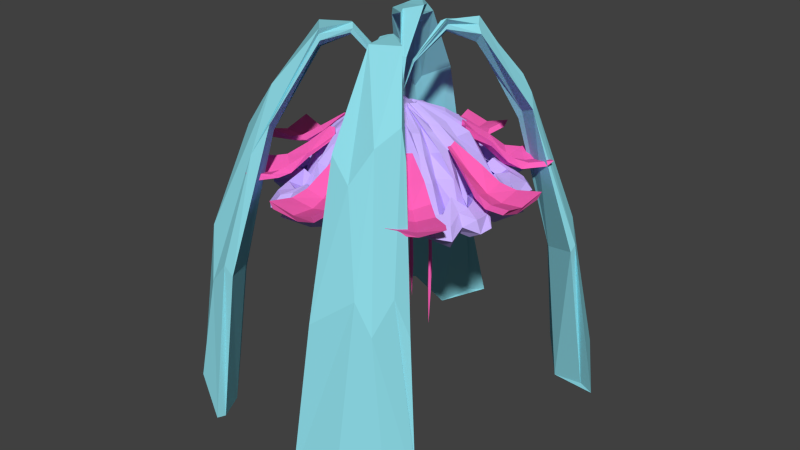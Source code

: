 # Source: doodadmushroomB.blend  (saved by Blender 2.72.0; exported with 4.5.12 LTS)
import bpy
from mathutils import Matrix  # noqa: F401  (used for matrix-valued properties, if any)

bpy.ops.wm.read_factory_settings(use_empty=True)
scene = bpy.context.scene
scene.name = 'Scene'

# ---- collections
col_collection_1 = bpy.data.collections.new('Collection 1'); scene.collection.children.link(col_collection_1)

# ---- materials (node trees are filled in below, after node groups)
mat_jellyfishmusha = bpy.data.materials.new('jellyfishMushA')
mat_jellyfishmusha.alpha_threshold = 0.0
mat_jellyfishmusha.use_transparent_shadow = False
mat_jellyfishmusha.diffuse_color = (0.2723, 0.7106, 0.8, 1.0)
mat_jellyfishmusha.roughness = 0.5
mat_jellyfishmusha.specular_intensity = 0.0
mat_jellyfishmushb = bpy.data.materials.new('jellyfishMushB')
mat_jellyfishmushb.alpha_threshold = 0.0
mat_jellyfishmushb.use_transparent_shadow = False
mat_jellyfishmushb.diffuse_color = (0.6023, 0.4677, 1.0, 1.0)
mat_jellyfishmushb.roughness = 0.5
mat_jellyfishmushb.specular_intensity = 0.0
mat_jellyfishmushc = bpy.data.materials.new('jellyfishMushC')
mat_jellyfishmushc.alpha_threshold = 0.0
mat_jellyfishmushc.use_transparent_shadow = False
mat_jellyfishmushc.diffuse_color = (1.0, 0.1246, 0.4837, 1.0)
mat_jellyfishmushc.roughness = 0.5
mat_jellyfishmushc.specular_intensity = 0.0

# ---- material node trees

# ---- world
world_world = bpy.data.worlds.new('World'); scene.world = world_world
world_world.color = (0.05088, 0.05088, 0.05088)
world_world.use_sun_shadow = False
world_world.sun_shadow_jitter_overblur = 0.0
world_world.cycles.sampling_method = 'MANUAL'
world_world.cycles.sample_map_resolution = 256

# ---- meshes
me_mesh_027 = bpy.data.meshes.new('Mesh.027')
me_mesh_027.from_pydata([(0.6885, 16.62, 1.786), (1.22, 15.81, 2.863), (1.586, 14.74, 3.471), (1.506, 13.66, 3.918), (-0.7346, 16.52, 1.9), (-0.961, 15.94, 3.016), (-1.34, 14.66, 3.613), (-1.517, 13.69, 4.026), (-1.576, 16.68, 0.9782), (-2.619, 15.77, 1.407), (-3.135, 14.76, 1.815), (-3.695, 13.58, 1.881), (0.3379, 17.29, 0.9255), (-1.617, 16.62, -0.3702), (-2.696, 15.67, -0.7905), (-3.323, 14.73, -0.9583), (-3.768, 13.51, -1.125), (-0.6334, 16.62, -1.389), (-1.179, 15.86, -2.349), (-1.402, 14.82, -2.878), (-1.592, 13.7, -3.587), (0.5643, 16.38, -1.222), (1.035, 15.93, -2.314), (1.378, 14.68, -2.964), (1.656, 13.6, -3.421), (1.557, 16.64, -0.2757), (2.53, 15.83, -0.7746), (3.1, 14.93, -1.008), (3.612, 13.68, -1.256), (1.723, 16.65, 0.8403), (2.665, 15.77, 1.344), (3.291, 14.83, 1.691), (3.859, 13.45, 1.651), (-0.1848, 17.35, 0.8372), (-0.5841, 17.17, 0.6605), (-0.6818, 17.32, -0.05493), (-0.2505, 17.25, -0.3889), (0.2357, 17.23, -0.3206), (0.7575, 17.24, 0.05524), (0.6967, 17.27, 0.5597), (4.326, 13.76, -0.8956), (3.796, 14.86, -0.6684), (3.23, 15.56, -0.5103), (2.21, 16.64, -0.4008), (0.855, 17.34, 0.009948), (3.795, 13.75, -2.115), (3.219, 14.84, -1.827), (2.772, 15.96, -1.476), (1.896, 16.65, -0.9358), (0.7146, 17.34, -0.1782), (-2.146, 13.7, -3.641), (-2.102, 14.96, -3.231), (-1.519, 15.63, -2.612), (-1.031, 16.56, -1.674), (-0.4579, 17.32, -0.5156), (-1.183, 13.64, -3.884), (-1.065, 14.82, -3.537), (-0.9587, 15.83, -2.84), (-0.6819, 16.53, -1.827), (-0.1834, 17.16, -0.3351), (-4.159, 13.51, 1.732), (-3.819, 15.05, 1.469), (-3.093, 15.8, 1.246), (-2.174, 16.47, 0.8731), (-0.5412, 17.38, 0.4833), (-3.926, 13.53, 2.536), (-3.502, 14.8, 2.247), (-2.898, 15.65, 1.831), (-1.955, 16.63, 1.364), (-0.5963, 17.28, 0.5194), (1.273, 13.5, 4.43), (1.195, 14.62, 4.25), (0.9642, 15.8, 3.399), (0.7056, 16.62, 2.491), (0.1327, 17.43, 1.001), (0.2557, 17.36, 0.8027), (2.244, 13.61, 4.182), (1.953, 14.98, 3.719), (1.663, 15.92, 3.212), (1.126, 16.63, 2.211), (1.37, 13.58, -3.929), (1.043, 14.82, -3.645), (0.9731, 15.84, -3.071), (0.6782, 16.51, -1.951), (0.2302, 17.11, -0.3508), (2.088, 13.73, -3.587), (1.814, 14.79, -3.294), (1.693, 15.87, -2.672), (1.14, 16.67, -1.699), (0.3364, 17.27, -0.38), (-4.332, 13.59, -0.9958), (-3.928, 14.8, -1.003), (-3.172, 15.88, -0.6755), (-2.238, 16.56, -0.3506), (-0.7554, 17.33, 0.06369), (-4.007, 13.64, -1.71), (-3.484, 14.87, -1.45), (-2.953, 15.76, -1.135), (-2.022, 16.63, -0.7359), (-0.6277, 17.07, -0.07207), (-1.265, 13.7, 4.743), (-1.09, 14.87, 4.141), (-0.9164, 15.87, 3.533), (-0.5879, 16.62, 2.336), (-0.2094, 17.27, 1.043), (-2.115, 13.48, 4.179), (-1.761, 14.95, 3.954), (-1.452, 15.7, 3.217), (-1.076, 16.61, 2.309), (-0.3232, 17.18, 1.0), (4.459, 13.53, 1.498), (3.947, 14.8, 1.236), (3.202, 15.9, 1.259), (2.127, 16.55, 0.9666), (0.6909, 17.25, 0.5279), (0.6997, 17.15, 0.6697), (4.005, 13.65, 2.365), (3.55, 14.79, 2.217), (2.859, 15.76, 1.918), (2.073, 16.54, 1.295), (0.5402, 17.29, 0.7678), (2.725, 13.57, 2.942), (2.425, 14.8, 2.581), (1.871, 15.77, 2.056), (1.273, 16.8, 1.354), (0.6299, 17.35, 0.6806), (3.572, 13.7, 2.849), (3.189, 14.92, 2.538), (2.666, 15.73, 2.041), (1.816, 16.58, 1.604), (0.5824, 17.21, 0.7952), (2.592, 13.55, 3.726), (2.335, 14.62, 3.231), (1.967, 15.72, 2.917), (1.361, 16.59, 2.01), (3.84, 13.62, 0.3821), (3.453, 14.82, 0.381), (2.594, 15.77, 0.3416), (1.751, 16.64, 0.3349), (0.6282, 17.39, 0.3955), (4.247, 13.48, -0.1768), (3.914, 14.74, -0.1323), (3.181, 15.78, -0.08789), (2.216, 16.62, 0.06531), (0.6222, 17.33, 0.2803), (4.431, 13.6, 0.9364), (3.909, 14.85, 1.066), (3.263, 15.9, 0.8099), (2.334, 16.49, 0.6732), (0.6883, 17.2, 0.4299), (2.649, 13.6, -2.616), (2.23, 14.88, -2.098), (1.731, 15.77, -1.648), (1.132, 16.57, -0.8632), (0.4987, 17.19, -0.2151), (2.438, 13.7, -3.156), (2.194, 14.89, -2.994), (1.902, 15.77, -2.337), (1.327, 16.54, -1.55), (0.4253, 17.14, -0.2815), (3.447, 13.6, -2.519), (2.863, 14.8, -2.274), (2.298, 15.73, -1.764), (1.696, 16.34, -1.068), (0.688, 17.23, -0.2761), (0.1193, 13.57, -3.495), (0.02056, 14.9, -3.071), (0.02322, 15.93, -2.535), (0.01429, 16.7, -1.369), (-0.04031, 17.16, -0.3943), (-0.5383, 13.67, -4.084), (-0.5021, 14.82, -3.639), (-0.522, 15.92, -2.984), (-0.3124, 16.61, -1.893), (-0.1597, 17.18, -0.378), (0.6004, 13.72, -3.969), (0.55, 14.91, -3.596), (0.397, 15.83, -2.94), (0.346, 16.55, -1.786), (0.2211, 17.27, -0.3855), (-2.833, 13.56, -2.139), (-2.326, 14.77, -2.003), (-1.944, 15.75, -1.491), (-1.172, 16.46, -0.6932), (-0.4552, 17.29, -0.1899), (-3.63, 13.72, -2.263), (-3.204, 14.77, -1.992), (-2.607, 15.77, -1.57), (-1.678, 16.51, -0.9145), (-0.5828, 17.16, -0.1009), (-2.67, 13.48, -3.028), (-2.375, 14.79, -2.782), (-1.905, 15.57, -2.306), (-1.35, 16.59, -1.435), (-0.4112, 17.29, -0.2401), (-3.812, 13.6, 0.3077), (-3.236, 14.98, 0.3964), (-2.579, 15.92, 0.2175), (-1.676, 16.59, 0.283), (-0.6187, 17.24, 0.3528), (-4.316, 13.57, 1.115), (-3.921, 14.64, 0.9902), (-3.141, 15.81, 0.735), (-2.07, 16.68, 0.6822), (-0.5415, 17.31, 0.3674), (-4.246, 13.71, -0.2551), (-3.96, 14.77, -0.2562), (-3.078, 15.85, -0.2891), (-2.256, 16.63, -0.05166), (-0.6471, 17.21, 0.3164), (-2.521, 13.73, 3.01), (-2.229, 14.74, 2.572), (-1.708, 15.71, 2.212), (-1.063, 16.52, 1.385), (-0.3988, 17.25, 0.9198), (-2.563, 13.71, 3.945), (-2.313, 14.64, 3.379), (-1.735, 15.9, 2.943), (-1.274, 16.76, 2.13), (-0.4801, 17.2, 0.9373), (-3.462, 13.58, 2.945), (-2.906, 14.77, 2.768), (-2.419, 15.75, 2.225), (-1.579, 16.53, 1.668), (-0.5408, 17.31, 0.6133), (0.04194, 13.62, 4.014), (-0.05494, 14.91, 3.741), (-0.03596, 15.77, 2.833), (0.01568, 16.82, 1.825), (-0.03322, 17.31, 0.9755), (0.4529, 13.7, 4.623), (0.7283, 14.74, 4.103), (0.4555, 15.81, 3.433), (0.3368, 16.62, 2.511), (0.05854, 17.26, 0.9262), (-0.6459, 13.69, 4.786), (-0.6125, 14.88, 4.306), (-0.5241, 15.83, 3.397), (-0.286, 16.48, 2.439), (-0.03511, 17.28, 0.9452), (1.813, 13.31, 4.197), (-1.467, 13.11, 4.371), (-3.932, 13.17, 2.01), (-4.071, 13.19, -1.303), (-1.807, 13.25, -3.76), (1.567, 13.21, -3.757), (3.922, 13.28, -1.346), (4.008, 13.21, 1.858), (4.594, 13.15, -0.9497), (4.02, 13.17, -2.263), (-2.44, 13.22, -3.741), (-1.322, 13.25, -4.33), (-4.541, 13.25, 1.62), (-4.093, 13.16, 2.55), (1.283, 13.25, 5.127), (2.45, 13.03, 4.353), (1.298, 13.29, -4.319), (2.198, 13.14, -3.934), (-4.607, 13.31, -1.147), (-4.224, 13.11, -1.768), (-1.353, 13.22, 4.94), (-2.295, 13.29, 4.674), (4.763, 13.09, 1.44), (4.406, 12.99, 2.549), (2.953, 13.09, 3.061), (3.694, 13.09, 3.074), (2.872, 13.15, 3.809), (4.03, 13.14, 0.4168), (4.595, 13.12, -0.381), (4.58, 13.34, 0.863), (2.669, 13.17, -2.758), (2.775, 13.26, -3.414), (3.584, 13.15, -2.657), (0.05504, 13.17, -3.749), (-0.7044, 13.27, -4.459), (0.6372, 13.2, -4.314), (-2.989, 13.17, -2.39), (-3.884, 13.16, -2.289), (-2.961, 13.18, -3.443), (-3.99, 13.2, 0.3479), (-4.601, 13.1, 0.9605), (-4.609, 13.17, -0.4409), (-2.72, 13.05, 3.15), (-2.636, 13.24, 4.112), (-3.56, 13.17, 3.05), (-0.02164, 13.2, 4.145), (0.5677, 13.15, 4.86), (-0.6884, 13.17, 4.891), (1.718, 12.85, 4.226), (-1.512, 12.87, 4.22), (-3.873, 12.84, 1.983), (-3.897, 12.88, -1.403), (-1.712, 12.82, -3.64), (1.562, 12.97, -3.639), (3.716, 12.93, -1.329), (3.985, 12.77, 1.854), (4.436, 12.81, -0.9612), (3.917, 12.81, -2.204), (-2.333, 12.92, -3.812), (-1.247, 12.76, -4.103), (-4.453, 12.69, 1.684), (-4.123, 12.86, 2.582), (1.341, 12.84, 4.797), (2.535, 12.83, 4.441), (1.312, 12.79, -4.194), (2.189, 12.75, -3.886), (-4.536, 12.95, -1.072), (-4.274, 12.86, -1.787), (-1.265, 12.9, 4.926), (-2.265, 12.83, 4.585), (4.526, 12.84, 1.591), (4.265, 12.84, 2.457), (2.852, 12.82, 2.953), (3.613, 12.82, 3.02), (2.745, 12.94, 3.883), (4.087, 12.95, 0.4586), (4.388, 12.69, -0.2328), (4.527, 12.83, 0.9601), (2.876, 12.74, -2.565), (2.812, 12.71, -3.49), (3.531, 12.8, -2.608), (0.02621, 12.87, -3.696), (-0.6256, 12.84, -4.222), (0.7894, 12.96, -4.182), (-2.798, 12.83, -2.348), (-3.677, 12.92, -2.232), (-2.845, 12.82, -3.278), (-3.795, 12.97, 0.413), (-4.485, 12.91, 0.9135), (-4.514, 12.86, -0.2641), (-2.799, 12.89, 3.152), (-2.583, 12.73, 3.976), (-3.516, 12.97, 3.029), (0.04929, 12.8, 4.2), (0.6608, 12.82, 4.848), (-0.5805, 12.74, 4.749), (1.849, 13.1, 4.624), (-1.699, 13.25, 4.853), (-4.339, 13.24, 2.18), (-4.432, 13.28, -1.498), (-1.914, 13.2, -4.039), (1.698, 13.27, -4.139), (4.215, 13.08, -1.451), (4.311, 13.2, 1.987), (5.054, 13.02, -0.9724), (4.35, 13.23, -2.394), (-2.586, 12.95, -4.263), (-1.461, 12.98, -4.753), (-4.903, 13.0, 1.878), (-4.561, 12.97, 3.024), (1.505, 12.98, 5.261), (2.637, 13.08, 4.817), (1.434, 13.04, -4.756), (2.3, 12.91, -4.407), (-5.136, 13.08, -1.245), (-4.649, 13.1, -2.168), (-1.501, 12.82, 5.306), (-2.328, 12.98, 4.939), (5.033, 13.0, 1.769), (4.608, 12.84, 2.801), (3.262, 13.24, 3.402), (4.19, 13.07, 3.207), (3.219, 13.02, 4.254), (4.42, 13.1, 0.3713), (4.878, 13.22, -0.2708), (5.109, 13.06, 1.035), (3.058, 13.38, -2.98), (2.971, 12.95, -3.901), (3.806, 12.95, -2.881), (-0.0361, 13.14, -4.083), (-0.7768, 13.09, -4.8), (0.7802, 13.11, -4.783), (-3.13, 13.29, -2.71), (-4.243, 13.06, -2.606), (-3.261, 13.18, -3.701), (-4.385, 13.21, 0.4026), (-5.153, 13.09, 1.122), (-5.013, 12.94, -0.3219), (-3.03, 13.23, 3.475), (-2.881, 13.01, 4.582), (-3.937, 12.9, 3.374), (-0.1464, 13.31, 4.602), (0.6962, 13.02, 5.297), (-0.8243, 12.98, 5.308), (1.639, 13.68, 4.169), (-1.64, 13.71, 4.29), (-3.961, 13.71, 1.986), (-3.924, 13.67, -1.366), (-1.718, 13.68, -3.685), (1.619, 13.77, -3.581), (3.848, 13.81, -1.37), (4.068, 13.72, 1.866), (4.614, 13.55, -0.833), (3.96, 13.54, -2.256), (-2.367, 13.59, -3.834), (-1.255, 13.62, -4.257), (-4.423, 13.55, 1.694), (-4.202, 13.49, 2.707), (1.317, 13.55, 4.743), (2.41, 13.5, 4.369), (1.276, 13.59, -4.361), (2.105, 13.52, -3.864), (-4.495, 13.43, -0.9217), (-4.201, 13.5, -1.938), (-1.384, 13.59, 4.959), (-2.136, 13.43, 4.643), (4.692, 13.43, 1.756), (4.209, 13.54, 2.483), (2.85, 13.7, 3.209), (3.717, 13.52, 3.016), (2.941, 13.57, 3.975), (4.083, 13.74, 0.3283), (4.71, 13.38, -0.233), (4.589, 13.56, 0.9643), (2.815, 13.81, -2.671), (2.786, 13.64, -3.57), (3.607, 13.55, -2.679), (0.02614, 13.76, -3.842), (-0.7489, 13.6, -4.467), (0.6111, 13.58, -4.367), (-2.79, 13.73, -2.371), (-3.758, 13.64, -2.404), (-2.928, 13.7, -3.36), (-3.989, 13.83, 0.2693), (-4.654, 13.56, 1.126), (-4.578, 13.56, -0.3966), (-2.679, 13.69, 3.29), (-2.763, 13.47, 4.008), (-3.614, 13.56, 3.11), (0.06238, 13.86, 4.304), (0.7376, 13.45, 4.98), (-0.5973, 13.46, 4.787), (1.942, 14.04, 4.657), (-1.744, 14.15, 4.685), (-4.479, 14.14, 2.156), (-4.413, 13.99, -1.472), (-1.92, 14.17, -4.074), (1.866, 14.29, -4.037), (4.159, 14.17, -1.635), (4.407, 14.41, 2.025), (5.034, 14.01, -0.9912), (4.416, 13.98, -2.544), (-2.589, 13.82, -4.275), (-1.433, 14.08, -4.769), (-5.208, 13.94, 1.991), (-4.644, 14.14, 2.89), (1.546, 13.9, 5.373), (2.798, 13.91, 4.769), (1.448, 13.91, -4.834), (2.462, 14.01, -4.409), (-4.997, 14.08, -1.118), (-4.931, 13.87, -2.094), (-1.519, 13.98, 5.418), (-2.234, 13.88, 5.021), (5.131, 13.98, 1.74), (4.654, 13.95, 2.892), (3.265, 14.13, 3.338), (4.137, 13.96, 3.43), (3.242, 13.88, 4.211), (4.484, 14.07, 0.3721), (5.121, 14.06, -0.3601), (4.941, 14.0, 1.131), (3.071, 14.2, -2.994), (3.09, 13.93, -4.025), (3.956, 13.88, -2.926), (-0.067, 14.15, -4.175), (-0.7082, 13.99, -4.815), (0.5758, 13.94, -4.81), (-3.085, 14.17, -2.779), (-4.189, 14.02, -2.781), (-3.313, 13.89, -3.662), (-4.436, 14.22, 0.3149), (-5.087, 13.92, 1.126), (-5.213, 13.85, -0.3838), (-3.098, 14.11, 3.504), (-3.007, 13.89, 4.648), (-4.079, 13.76, 3.306), (-0.1375, 14.25, 4.856), (0.8704, 13.92, 5.289), (-0.8414, 13.88, 5.448), (2.1, 13.78, 5.101), (-2.064, 13.83, 5.312), (-5.062, 13.77, 2.524), (-4.985, 13.74, -1.793), (-2.188, 13.77, -4.602), (1.936, 13.75, -4.665), (4.893, 13.83, -1.842), (5.019, 13.87, 2.236), (5.755, 13.55, -1.204), (5.029, 13.5, -3.031), (-3.024, 13.5, -4.801), (-1.727, 13.63, -5.545), (-5.644, 13.67, 2.201), (-5.12, 13.57, 3.134), (1.578, 13.59, 6.037), (3.006, 13.68, 5.39), (1.722, 13.62, -5.409), (2.855, 13.58, -5.044), (-5.78, 13.51, -1.373), (-5.229, 13.47, -2.452), (-1.76, 13.54, 6.114), (-2.629, 13.64, 5.569), (5.803, 13.68, 1.966), (5.234, 13.59, 3.091), (3.664, 13.83, 3.994), (4.756, 13.63, 3.635), (3.521, 13.68, 4.74), (5.203, 14.04, 0.3204), (5.664, 13.66, -0.3612), (5.723, 13.6, 1.075), (3.304, 13.96, -3.416), (3.519, 13.61, -4.526), (4.603, 13.54, -3.405), (-0.06508, 13.92, -4.764), (-0.8472, 13.74, -5.263), (0.7181, 13.67, -5.466), (-3.656, 13.84, -3.061), (-4.622, 13.62, -3.006), (-3.594, 13.56, -4.237), (-4.904, 13.76, 0.4565), (-5.697, 13.66, 1.205), (-5.683, 13.56, -0.374), (-3.404, 13.76, 3.9), (-3.208, 13.57, 5.159), (-4.619, 13.55, 3.967), (0.03402, 13.93, 5.367), (0.812, 13.71, 6.014), (-0.7873, 13.4, 5.932), (2.264, 13.36, 5.469), (-2.023, 13.28, 5.521), (-5.208, 13.27, 2.497), (-5.286, 13.4, -1.735), (-2.172, 13.32, -5.041), (2.156, 13.46, -4.985), (5.207, 13.24, -2.01), (5.354, 13.35, 2.401), (6.143, 12.99, -1.206), (5.372, 13.18, -3.042), (-3.021, 13.1, -5.197), (-1.784, 13.17, -5.805), (-6.003, 13.04, 2.184), (-5.341, 13.21, 3.334), (1.81, 13.25, 6.318), (3.15, 13.22, 5.624), (1.751, 13.14, -5.884), (3.017, 13.14, -5.27), (-6.085, 13.3, -1.448), (-5.672, 12.98, -2.543), (-1.774, 13.12, 6.425), (-2.806, 13.13, 6.051), (6.021, 13.05, 1.944), (5.522, 13.07, 3.337), (3.834, 13.35, 3.995), (4.996, 13.24, 3.845), (3.822, 13.14, 5.21), (5.234, 13.44, 0.2644), (6.042, 13.13, -0.5933), (6.169, 13.16, 1.348), (3.572, 13.47, -3.771), (3.609, 13.07, -4.875), (4.699, 13.11, -3.715), (-0.06177, 13.48, -5.136), (-0.8945, 13.17, -5.963), (0.8712, 13.08, -5.719), (-3.839, 13.17, -3.282), (-5.031, 13.19, -3.262), (-3.705, 12.98, -4.739), (-5.22, 13.24, 0.3188), (-6.216, 13.17, 1.231), (-6.144, 13.09, -0.6756), (-3.598, 13.36, 4.13), (-3.408, 13.09, 5.501), (-4.688, 13.16, 4.001), (-0.009264, 13.45, 5.601), (0.8985, 13.13, 6.333), (-0.8996, 13.17, 6.408), (1.899, 12.97, 4.802), (-1.904, 12.98, 4.943), (-4.555, 12.85, 2.27), (-4.649, 12.78, -1.533), (-1.955, 12.76, -4.333), (1.851, 12.78, -4.348), (4.457, 12.79, -1.646), (4.627, 12.86, 2.128), (5.316, 12.73, -1.019), (4.691, 12.69, -2.787), (-2.74, 12.58, -4.523), (-1.504, 12.6, -4.963), (-5.195, 12.69, 1.877), (-4.722, 12.61, 3.138), (1.579, 12.59, 5.612), (2.803, 12.64, 5.068), (1.516, 12.61, -5.074), (2.593, 12.43, -4.585), (-5.43, 12.81, -1.349), (-5.029, 12.61, -2.289), (-1.612, 12.56, 5.58), (-2.423, 12.67, 5.306), (5.333, 12.64, 1.824), (5.011, 12.4, 2.791), (3.255, 12.89, 3.449), (4.362, 12.85, 3.44), (3.483, 12.66, 4.466), (4.602, 12.78, 0.4232), (5.226, 12.53, -0.2572), (5.405, 12.76, 0.9749), (3.17, 12.87, -3.164), (3.076, 12.64, -4.122), (4.127, 12.55, -3.177), (-0.06395, 12.93, -4.533), (-0.8854, 12.76, -4.974), (0.7793, 12.58, -5.042), (-3.348, 12.8, -2.828), (-4.614, 12.63, -2.693), (-3.308, 12.63, -3.917), (-4.528, 12.83, 0.3383), (-5.26, 12.59, 1.173), (-5.316, 12.47, -0.6459), (-3.133, 12.84, 3.674), (-3.114, 12.62, 4.712), (-4.313, 12.61, 3.646), (0.0508, 12.7, 5.028), (0.7113, 12.69, 5.591), (-0.7612, 12.62, 5.607), (1.669, 12.74, 4.147), (-1.428, 12.72, 3.999), (-3.701, 12.7, 1.687), (-3.913, 12.75, -1.398), (-1.591, 12.74, -3.419), (1.514, 12.8, -3.498), (3.591, 12.63, -1.474), (3.776, 12.71, 1.554), (4.276, 12.74, -0.7559), (3.707, 12.53, -2.128), (-2.255, 12.76, -3.549), (-1.339, 12.79, -3.951), (-4.348, 12.54, 1.712), (-3.899, 12.74, 2.526), (1.387, 12.62, 4.572), (2.302, 12.7, 4.207), (1.237, 12.49, -3.955), (2.023, 12.78, -3.742), (-4.344, 12.65, -0.9488), (-4.059, 12.76, -1.773), (-1.274, 12.56, 4.652), (-2.087, 12.71, 4.256), (4.352, 12.7, 1.537), (4.02, 12.74, 2.464), (2.84, 12.75, 3.006), (3.669, 12.77, 2.742), (2.689, 12.89, 3.812), (3.85, 12.71, 0.3977), (4.296, 12.64, -0.08347), (4.271, 12.79, 0.9719), (2.578, 12.81, -2.463), (2.589, 12.74, -3.436), (3.409, 12.79, -2.543), (0.07932, 12.74, -3.515), (-0.6407, 12.66, -3.921), (0.5374, 12.8, -4.045), (-2.826, 12.63, -2.272), (-3.581, 12.74, -2.214), (-2.737, 12.68, -3.23), (-3.644, 12.76, 0.4076), (-4.29, 12.71, 0.9179), (-4.348, 12.69, -0.3568), (-2.535, 12.86, 2.89), (-2.574, 12.72, 3.737), (-3.505, 12.88, 2.865), (0.09145, 12.78, 4.049), (0.5934, 12.89, 4.627), (-0.5713, 12.71, 4.561), (0.4406, 12.04, 1.35), (-0.2661, 12.02, 1.083), (-0.8518, 11.87, 0.6319), (-0.8968, 11.82, 0.006645), (-0.4155, 11.89, -0.5102), (0.4833, 12.04, -0.5515), (0.7499, 12.1, -0.1244), (0.9892, 11.9, 0.5815), (1.123, 11.83, 0.09975), (0.8871, 11.88, -0.3209), (-0.523, 11.96, -0.6496), (-0.193, 11.92, -0.6295), (-1.001, 12.0, 0.6007), (-1.009, 11.93, 0.7441), (0.2148, 11.92, 1.436), (0.5591, 11.89, 1.241), (0.3391, 11.99, -0.7314), (0.6348, 12.01, -0.5685), (-0.9459, 12.01, -0.1558), (-1.019, 12.08, -0.1393), (-0.2737, 11.92, 1.339), (-0.475, 11.87, 1.258), (0.8191, 11.77, 0.5365), (1.02, 12.09, 0.7099), (0.7292, 11.85, 1.005), (0.7706, 11.8, 1.012), (0.4794, 11.72, 1.16), (0.7845, 11.91, 0.2167), (1.14, 11.88, 0.1796), (1.125, 11.89, 0.4819), (0.5903, 11.89, -0.3799), (0.6893, 11.9, -0.6816), (0.9216, 11.81, -0.3222), (0.007892, 11.9, -0.5997), (-0.1324, 11.9, -0.6886), (0.08883, 11.86, -0.7279), (-0.5596, 11.9, -0.304), (-0.8506, 11.92, -0.2994), (-0.6519, 11.78, -0.3748), (-0.8918, 11.84, 0.2972), (-1.02, 11.9, 0.4579), (-0.9749, 11.73, 0.09516), (-0.582, 11.93, 0.9037), (-0.6781, 11.89, 1.144), (-0.7777, 12.05, 0.9053), (-0.05755, 12.08, 1.218), (0.08297, 11.92, 1.353), (-0.06601, 11.91, 1.315), (-0.08694, 17.37, 0.2665), (-0.5624, 19.03, 0.8442), (-0.5603, 19.0, 0.7879), (-0.3867, 19.27, 0.7128), (-0.5296, 19.32, 0.5781), (-0.4076, 19.32, 0.791), (-0.7627, 19.25, 0.4405), (-0.6216, 19.15, 0.6014), (-0.605, 18.99, 0.8205), (-1.436, 20.57, 1.821), (-1.291, 20.71, 2.088), (-1.212, 20.9, 2.008), (-1.397, 21.11, 1.806), (-1.569, 21.08, 1.666), (-1.826, 20.95, 1.385), (-2.002, 20.75, 1.369), (-1.746, 20.56, 1.647), (-2.493, 20.03, 2.936), (-1.937, 20.52, 3.369), (-1.995, 20.81, 3.367), (-1.929, 21.09, 3.402), (-2.932, 21.05, 2.34), (-3.022, 20.68, 2.587), (-3.095, 20.44, 2.245), (-2.333, 20.08, 2.902), (-3.568, 16.35, 4.872), (-3.073, 16.95, 5.592), (-3.715, 15.55, 6.229), (-3.724, 18.49, 4.697), (-5.335, 16.19, 4.772), (-5.488, 17.09, 3.619), (-5.427, 16.69, 3.462), (-4.436, 16.18, 4.049), (-5.018, 9.282, 5.848), (-4.05, 9.704, 7.555), (-4.595, 10.1, 7.53), (-5.548, 8.877, 7.501), (-6.215, 11.37, 6.61), (-7.538, 10.17, 4.996), (-7.045, 9.723, 4.725), (-5.339, 8.878, 5.531), (-5.239, 1.873, 6.881), (-4.306, 2.139, 8.477), (-4.428, 2.195, 8.913), (-5.895, 3.844, 8.361), (-7.562, 2.53, 6.93), (-8.679, 2.398, 5.0), (-8.056, 2.285, 5.043), (-6.095, 3.245, 5.751), (-7.174, 14.52, 1.68), (-5.985, 14.31, 1.459), (-5.304, 14.55, 1.315), (-4.316, 15.2, 1.046), (-7.205, 14.13, 0.5021), (-5.886, 14.0, 0.4771), (-5.125, 14.22, 0.5329), (-4.235, 14.95, 0.5379), (-7.185, 14.51, -0.8735), (-5.883, 14.34, -0.5017), (-5.114, 14.57, -0.395), (-4.228, 15.2, -0.1346), (-2.948, 15.92, 0.5179), (-3.082, 16.08, 0.09667), (-3.04, 16.09, 0.7173), (-7.036, 14.13, 1.805), (-5.728, 14.16, 1.422), (-5.04, 14.34, 1.353), (-4.138, 15.0, 1.054), (-6.764, 13.89, 0.5818), (-5.692, 13.94, 0.6228), (-4.863, 14.0, 0.456), (-4.156, 14.73, 0.492), (-7.117, 14.08, -0.7655), (-5.828, 13.97, -0.5038), (-5.214, 14.26, -0.3802), (-4.15, 14.93, -0.2204), (-2.95, 15.85, 0.4689), (-2.949, 16.02, 0.1205), (-2.978, 16.1, 0.698), (7.266, 14.5, 1.699), (6.137, 14.31, 1.425), (5.402, 14.53, 1.324), (4.426, 15.23, 1.114), (7.151, 14.16, 0.5213), (6.088, 14.07, 0.5661), (5.267, 14.26, 0.5023), (4.299, 14.94, 0.4646), (7.269, 14.47, -0.8234), (6.128, 14.31, -0.5584), (5.316, 14.51, -0.3988), (4.443, 15.18, -0.199), (3.152, 15.97, 0.4525), (3.141, 16.1, 0.1598), (3.169, 16.02, 0.7293), (7.014, 14.22, 1.763), (5.878, 14.05, 1.484), (5.176, 14.31, 1.298), (4.353, 15.03, 1.057), (6.974, 13.84, 0.6272), (5.904, 13.84, 0.5551), (5.093, 14.0, 0.5575), (4.207, 14.77, 0.484), (7.156, 14.11, -0.6829), (5.972, 14.0, -0.5008), (5.202, 14.29, -0.3243), (4.347, 14.99, -0.1944), (3.076, 15.87, 0.3787), (3.138, 16.04, 0.1128), (3.199, 15.94, 0.6614), (1.229, 14.49, -6.875), (0.9292, 14.3, -5.744), (0.8795, 14.52, -5.074), (0.6634, 15.29, -4.047), (0.04313, 14.14, -6.753), (0.1476, 14.11, -5.733), (0.02994, 14.24, -4.876), (-0.03477, 14.99, -3.868), (-1.31, 14.44, -6.882), (-1.03, 14.31, -5.727), (-0.8655, 14.49, -4.903), (-0.6754, 15.19, -4.083), (-0.02303, 16.0, -2.81), (-0.3107, 16.11, -2.745), (0.2702, 16.01, -2.802), (1.276, 14.23, -6.535), (0.9989, 14.02, -5.414), (0.8105, 14.31, -4.791), (0.5725, 15.06, -4.008), (0.1709, 13.83, -6.561), (0.0743, 13.9, -5.554), (0.1188, 13.94, -4.699), (0.02404, 14.82, -3.801), (-1.111, 14.06, -6.737), (-0.9643, 13.97, -5.538), (-0.736, 14.28, -4.788), (-0.6434, 15.01, -3.954), (-0.1294, 15.88, -2.673), (-0.3617, 16.05, -2.727), (0.1775, 15.8, -2.867), (1.227, 14.5, 7.509), (0.954, 14.31, 6.384), (0.8523, 14.53, 5.52), (0.6426, 15.23, 4.644), (0.0498, 14.16, 7.409), (0.0946, 14.07, 6.259), (0.03084, 14.26, 5.511), (-0.006846, 14.94, 4.623), (-1.295, 14.47, 7.506), (-1.03, 14.31, 6.393), (-0.8702, 14.51, 5.605), (-0.6704, 15.18, 4.626), (-0.01898, 15.97, 3.296), (-0.3117, 16.1, 3.394), (0.2579, 16.06, 3.366), (1.291, 14.22, 7.434), (1.013, 14.05, 6.268), (0.827, 14.31, 5.408), (0.5853, 15.03, 4.505), (0.1557, 13.84, 7.261), (0.08365, 13.84, 6.066), (0.08602, 14.0, 5.343), (0.01254, 14.77, 4.483), (-1.154, 14.11, 7.456), (-0.9723, 14.0, 6.304), (-0.7958, 14.29, 5.492), (-0.6658, 14.99, 4.595), (-0.09274, 15.87, 3.343), (-0.3587, 16.04, 3.424), (0.1899, 16.1, 3.327), (6.023, 14.5, 4.486), (5.035, 14.31, 3.884), (4.352, 14.53, 3.344), (3.584, 15.23, 2.874), (5.12, 14.16, 5.248), (4.339, 14.07, 4.403), (3.765, 14.26, 3.919), (3.11, 14.94, 3.318), (4.237, 14.47, 6.267), (3.638, 14.31, 5.293), (3.194, 14.51, 4.623), (2.643, 15.18, 3.789), (2.163, 15.97, 2.388), (2.026, 16.1, 2.665), (2.408, 15.99, 2.242), (6.016, 14.22, 4.388), (4.994, 14.05, 3.76), (4.255, 14.31, 3.283), (3.446, 15.03, 2.816), (5.091, 13.84, 5.069), (4.194, 13.84, 4.274), (3.685, 14.0, 3.762), (3.024, 14.77, 3.205), (4.301, 14.11, 6.132), (3.616, 14.0, 5.189), (3.166, 14.29, 4.49), (2.624, 14.99, 3.764), (2.144, 15.87, 2.473), (2.013, 16.04, 2.719), (2.332, 15.75, 2.262), (-4.248, 14.47, -5.376), (-3.651, 14.3, -4.477), (-3.162, 14.52, -3.877), (-2.691, 15.26, -2.967), (-4.978, 14.17, -4.453), (-4.297, 14.04, -3.854), (-3.698, 14.23, -3.187), (-2.98, 14.99, -2.491), (-6.065, 14.48, -3.677), (-5.029, 14.3, -3.126), (-4.411, 14.56, -2.681), (-3.626, 15.18, -2.134), (-2.245, 16.02, -1.709), (-2.45, 16.1, -1.462), (-2.031, 16.04, -1.861), (-4.023, 14.17, -5.311), (-3.446, 14.11, -4.3), (-3.035, 14.34, -3.729), (-2.699, 15.03, -2.959), (-4.854, 13.81, -4.549), (-4.134, 13.92, -3.737), (-3.622, 13.98, -3.197), (-2.914, 14.75, -2.418), (-5.861, 14.09, -3.686), (-4.96, 13.98, -3.01), (-4.236, 14.26, -2.575), (-3.554, 14.96, -2.058), (-2.191, 15.86, -1.602), (-2.504, 16.02, -1.43), (-2.14, 15.63, -1.867), (5.855, 14.49, -4.004), (4.844, 14.3, -3.416), (4.334, 14.52, -2.977), (3.456, 15.29, -2.404), (4.93, 14.14, -4.756), (4.283, 14.11, -3.961), (3.594, 14.24, -3.438), (2.836, 14.99, -2.771), (4.065, 14.44, -5.804), (3.446, 14.31, -4.79), (2.98, 14.49, -4.09), (2.535, 15.19, -3.376), (2.096, 16.0, -2.015), (1.846, 16.11, -2.172), (2.297, 16.01, -1.802), (5.649, 14.23, -3.73), (4.659, 14.02, -3.133), (4.086, 14.31, -2.826), (3.364, 15.06, -2.441), (4.885, 13.83, -4.53), (4.105, 13.9, -3.886), (3.532, 13.94, -3.25), (2.83, 14.82, -2.682), (4.103, 14.06, -5.56), (3.359, 13.97, -4.609), (2.99, 14.28, -3.918), (2.466, 15.01, -3.262), (1.924, 15.88, -1.993), (1.797, 16.05, -2.195), (2.277, 15.48, -1.913), (-4.03, 14.6, 6.298), (-3.47, 14.32, 5.292), (-3.148, 14.57, 4.716), (-2.5, 15.17, 3.879), (-4.971, 14.07, 5.537), (-4.156, 14.03, 4.634), (-3.463, 14.23, 4.07), (-2.876, 14.91, 3.361), (-6.049, 14.5, 4.537), (-4.792, 14.4, 3.756), (-4.261, 14.51, 3.415), (-3.3, 15.24, 2.984), (-2.01, 15.79, 2.549), (-2.489, 16.05, 2.334), (-1.9, 15.76, 2.687), (-3.964, 14.17, 6.335), (-3.254, 14.12, 5.015), (-2.913, 14.3, 4.533), (-2.46, 14.99, 3.768), (-4.7, 13.99, 5.233), (-3.885, 13.94, 4.582), (-3.526, 13.99, 3.869), (-2.853, 14.79, 3.306), (-5.897, 14.04, 4.546), (-4.747, 13.95, 3.894), (-4.32, 14.28, 3.56), (-3.319, 14.96, 2.813), (-2.061, 15.86, 2.418), (-2.234, 16.03, 2.247), (-1.877, 15.71, 2.684), (-0.02213, 17.39, 0.1519), (0.4337, 19.09, -0.286), (0.4919, 19.13, -0.1996), (0.4795, 19.16, -0.1861), (0.3886, 19.21, -0.2371), (0.3318, 19.21, -0.2894), (0.2736, 19.16, -0.3758), (0.286, 19.13, -0.3893), (0.3769, 19.09, -0.3383), (1.269, 20.52, -1.326), (1.653, 20.7, -1.04), (1.684, 20.92, -1.089), (1.853, 21.23, -0.882), (1.18, 20.97, -1.658), (0.975, 20.86, -1.492), (1.056, 20.78, -1.685), (1.578, 20.64, -1.308), (2.511, 20.02, -2.143), (2.99, 20.55, -1.845), (2.732, 20.92, -1.972), (2.559, 21.21, -2.262), (2.044, 20.82, -2.905), (1.526, 20.62, -3.149), (1.542, 20.24, -3.257), (2.292, 20.0, -2.472), (3.838, 16.45, -4.142), (5.004, 17.04, -3.274), (4.691, 16.54, -3.892), (4.274, 17.45, -4.229), (3.737, 18.24, -4.227), (2.962, 17.34, -5.131), (2.938, 16.74, -5.183), (3.552, 15.94, -4.312), (5.116, 9.204, -5.246), (6.884, 9.796, -4.425), (6.902, 10.07, -4.778), (6.231, 11.11, -5.477), (5.642, 9.342, -6.916), (3.803, 10.02, -7.6), (3.902, 9.632, -7.133), (4.719, 8.994, -5.8), (6.061, 1.888, -5.202), (7.811, 2.105, -4.902), (8.612, 2.232, -4.571), (7.374, 4.066, -6.245), (6.009, 2.283, -7.837), (4.197, 2.291, -8.632), (3.921, 2.456, -8.346), (4.92, 3.359, -6.369), (-1.971, 5.644, 0.02052), (-1.866, 11.91, 0.03564), (-2.071, 7.693, 0.0135), (-2.039, 9.851, 0.01271), (-1.961, 9.866, -0.04181), (-1.977, 7.791, -0.06125), (-1.912, 9.816, 0.02126), (-1.889, 7.651, 0.01364), (-1.976, 9.736, 0.07637), (-1.998, 7.672, 0.1192), (2.041, 6.205, 0.47), (1.934, 12.24, 0.4702), (2.152, 8.185, 0.4612), (2.102, 10.31, 0.4658), (2.043, 10.21, 0.4183), (2.072, 8.263, 0.378), (1.992, 10.2, 0.4703), (1.967, 8.313, 0.4734), (2.041, 10.17, 0.5232), (2.059, 8.214, 0.5567), (-0.1032, 3.479, -0.473), (-0.1142, 11.98, -0.3259), (-0.08717, 6.397, -0.6252), (-0.08874, 9.115, -0.562), (-0.2108, 9.163, -0.479), (-0.2431, 6.253, -0.4928), (-0.1035, 9.269, -0.3854), (-0.1056, 6.211, -0.378), (-0.05437, 9.171, -0.4538), (0.01174, 6.301, -0.5135), (0.3464, 0.4231, 0.9464), (0.4154, 12.15, 0.8548), (0.4197, 4.9, 1.138), (0.372, 8.291, 1.046), (0.2891, 8.729, 0.9858), (0.2687, 4.654, 1.013), (0.4427, 8.735, 0.9168), (0.4007, 4.311, 0.8602), (0.4149, 8.412, 1.037), (0.4853, 4.646, 0.9786), (1.489, 5.248, 1.394), (1.416, 11.9, 1.31), (1.584, 7.474, 1.479), (1.539, 9.631, 1.436), (1.455, 9.772, 1.45), (1.445, 7.51, 1.476), (1.456, 9.898, 1.34), (1.439, 7.364, 1.337), (1.545, 9.665, 1.386), (1.567, 7.54, 1.344), (-0.8544, 5.624, -1.785), (-0.8233, 11.92, -1.681), (-0.9607, 7.64, -1.873), (-0.9037, 9.758, -1.847), (-0.9476, 9.665, -1.716), (-0.974, 7.514, -1.704), (-0.8431, 9.823, -1.704), (-0.8265, 7.579, -1.713), (-0.8432, 9.796, -1.803), (-0.8317, 7.589, -1.866), (0.9421, 6.275, -1.027), (0.8862, 11.91, -0.9292), (1.021, 8.332, -1.061), (0.9839, 10.04, -1.053), (0.9085, 10.18, -1.052), (0.9015, 8.253, -1.071), (0.9307, 10.18, -0.957), (0.9143, 8.143, -0.9663), (0.9541, 10.08, -0.9745), (1.015, 8.25, -0.9785), (-1.436, 3.557, 2.203), (-1.354, 11.99, 2.073), (-1.535, 6.308, 2.29), (-1.482, 9.132, 2.257), (-1.516, 9.07, 2.122), (-1.562, 6.225, 2.11), (-1.417, 9.175, 2.138), (-1.384, 6.268, 2.122), (-1.405, 9.157, 2.244), (-1.369, 6.275, 2.29), (-0.005964, 17.39, 0.1468), (-0.2727, 19.09, -0.4263), (-0.172, 19.13, -0.4534), (-0.1633, 19.16, -0.4373), (-0.241, 19.21, -0.3678), (-0.3088, 19.21, -0.331), (-0.4094, 19.16, -0.3039), (-0.4181, 19.13, -0.32), (-0.3405, 19.09, -0.3895), (-0.9859, 20.52, -1.553), (-0.591, 20.7, -1.824), (-0.6275, 20.92, -1.87), (-0.3767, 21.23, -1.962), (-1.329, 20.97, -1.577), (-1.238, 20.86, -1.329), (-1.394, 20.78, -1.469), (-0.869, 20.64, -1.84), (-1.357, 20.02, -2.994), (-0.9192, 20.55, -3.35), (-1.123, 20.92, -3.147), (-1.454, 21.21, -3.077), (-2.228, 20.82, -2.798), (-2.628, 20.62, -2.388), (-2.724, 20.24, -2.438), (-1.738, 20.0, -2.893), (-2.818, 16.45, -4.896), (-1.619, 17.04, -5.718), (-2.291, 17.29, -5.347), (-2.62, 18.33, -4.675), (-3.794, 15.83, -5.562), (-4.037, 17.34, -4.388), (-4.094, 16.74, -4.382), (-3.072, 15.94, -4.681), (-3.448, 9.204, -6.463), (-2.099, 9.796, -7.869), (-2.427, 10.07, -8.001), (-3.367, 10.4, -7.844), (-4.929, 8.678, -7.562), (-6.1, 10.02, -5.984), (-5.627, 9.632, -5.925), (-4.101, 8.994, -6.267), (-3.101, 1.888, -7.343), (-2.25, 2.105, -8.901), (-1.678, 2.232, -9.552), (-3.661, 4.066, -8.923), (-5.61, 2.283, -8.147), (-6.95, 2.291, -6.69), (-6.768, 2.456, -6.337), (-4.574, 3.359, -6.641), (0.08143, 17.37, 0.2452), (0.474, 19.03, 0.8822), (0.4214, 19.0, 0.862), (0.4065, 19.27, 0.6734), (0.2328, 19.32, 0.7649), (0.4738, 19.32, 0.7185), (0.02719, 19.25, 0.9409), (0.2251, 19.15, 0.8595), (0.4378, 18.99, 0.9148), (1.115, 20.57, 2.025), (1.415, 20.71, 1.974), (1.365, 20.9, 1.874), (1.114, 21.11, 1.983), (0.9251, 21.08, 2.101), (0.5766, 20.95, 2.253), (0.5041, 20.75, 2.414), (0.8505, 20.56, 2.262), (1.828, 20.03, 3.386), (2.417, 20.52, 3.0), (2.397, 20.81, 3.054), (2.451, 21.09, 3.003), (1.121, 21.05, 3.609), (1.326, 20.68, 3.773), (0.9793, 20.44, 3.732), (1.847, 20.08, 3.224), (3.311, 16.35, 5.03), (4.152, 16.95, 4.796), (3.796, 18.33, 4.654), (3.316, 17.6, 5.849), (2.633, 16.07, 6.715), (1.504, 17.09, 6.441), (1.375, 16.69, 6.333), (2.252, 16.18, 5.585), (3.764, 9.282, 6.718), (5.693, 9.704, 6.356), (5.069, 11.56, 6.666), (4.837, 10.13, 7.869), (4.033, 11.64, 8.014), (2.143, 10.17, 8.827), (2.046, 9.723, 8.272), (3.361, 8.878, 6.919), (4.671, 1.873, 7.262), (6.482, 2.139, 6.897), (6.856, 2.195, 7.153), (5.858, 3.844, 8.363), (3.964, 2.53, 9.476), (1.776, 2.398, 9.908), (2.019, 2.285, 9.332), (3.324, 3.245, 7.706)], [], [(100, 101, 6, 7), (101, 102, 5, 6), (102, 103, 4, 5), (65, 66, 10, 11), (66, 67, 9, 10), (67, 68, 8, 9), (90, 91, 15, 16), (91, 92, 14, 15), (92, 93, 13, 14), (50, 51, 19, 20), (51, 52, 18, 19), (52, 53, 17, 18), (80, 81, 23, 24), (81, 82, 22, 23), (82, 83, 21, 22), (45, 46, 27, 28), (46, 47, 26, 27), (47, 48, 25, 26), (110, 111, 31, 32), (111, 112, 30, 31), (112, 113, 29, 30), (98, 13, 35, 99), (58, 17, 36, 59), (108, 4, 33, 109), (73, 0, 12, 74), (88, 21, 37, 89), (43, 25, 38, 44), (119, 29, 39, 115), (76, 77, 2, 3), (77, 78, 1, 2), (78, 79, 0, 1), (63, 8, 34, 64), (28, 27, 41, 40), (27, 26, 42, 41), (26, 25, 43, 42), (143, 43, 44, 144), (160, 161, 46, 45), (161, 162, 47, 46), (162, 163, 48, 47), (25, 48, 49, 38), (190, 191, 51, 50), (191, 192, 52, 51), (192, 193, 53, 52), (17, 53, 54, 36), (20, 19, 56, 55), (19, 18, 57, 56), (18, 17, 58, 57), (173, 58, 59, 174), (11, 10, 61, 60), (10, 9, 62, 61), (9, 8, 63, 62), (203, 63, 64, 204), (220, 221, 66, 65), (221, 222, 67, 66), (222, 223, 68, 67), (8, 68, 69, 34), (3, 2, 71, 70), (2, 1, 72, 71), (1, 0, 73, 72), (233, 73, 74, 234), (0, 79, 75, 12), (131, 132, 77, 76), (132, 133, 78, 77), (133, 134, 79, 78), (175, 176, 81, 80), (176, 177, 82, 81), (177, 178, 83, 82), (21, 83, 84, 37), (158, 88, 89, 159), (24, 23, 86, 85), (23, 22, 87, 86), (22, 21, 88, 87), (205, 206, 91, 90), (206, 207, 92, 91), (207, 208, 93, 92), (13, 93, 94, 35), (188, 98, 99, 189), (16, 15, 96, 95), (15, 14, 97, 96), (14, 13, 98, 97), (235, 236, 101, 100), (236, 237, 102, 101), (237, 238, 103, 102), (4, 103, 104, 33), (218, 108, 109, 219), (7, 6, 106, 105), (6, 5, 107, 106), (5, 4, 108, 107), (145, 146, 111, 110), (146, 147, 112, 111), (147, 148, 113, 112), (29, 113, 114, 39), (129, 119, 115, 125), (32, 31, 117, 116), (31, 30, 118, 117), (30, 29, 119, 118), (126, 127, 122, 121), (127, 128, 123, 122), (128, 129, 124, 123), (134, 124, 120, 130), (124, 129, 125, 120), (116, 117, 127, 126), (117, 118, 128, 127), (118, 119, 129, 128), (121, 122, 132, 131), (122, 123, 133, 132), (123, 124, 134, 133), (79, 134, 130, 75), (148, 138, 139, 149), (140, 141, 136, 135), (141, 142, 137, 136), (142, 143, 138, 137), (138, 143, 144, 139), (40, 41, 141, 140), (41, 42, 142, 141), (42, 43, 143, 142), (135, 136, 146, 145), (136, 137, 147, 146), (137, 138, 148, 147), (113, 148, 149, 114), (155, 156, 151, 150), (156, 157, 152, 151), (157, 158, 153, 152), (163, 153, 154, 164), (153, 158, 159, 154), (85, 86, 156, 155), (86, 87, 157, 156), (87, 88, 158, 157), (150, 151, 161, 160), (151, 152, 162, 161), (152, 153, 163, 162), (48, 163, 164, 49), (178, 168, 169, 179), (170, 171, 166, 165), (171, 172, 167, 166), (172, 173, 168, 167), (168, 173, 174, 169), (55, 56, 171, 170), (56, 57, 172, 171), (57, 58, 173, 172), (165, 166, 176, 175), (166, 167, 177, 176), (167, 168, 178, 177), (83, 178, 179, 84), (185, 186, 181, 180), (186, 187, 182, 181), (187, 188, 183, 182), (193, 183, 184, 194), (183, 188, 189, 184), (95, 96, 186, 185), (96, 97, 187, 186), (97, 98, 188, 187), (180, 181, 191, 190), (181, 182, 192, 191), (182, 183, 193, 192), (53, 193, 194, 54), (208, 198, 199, 209), (200, 201, 196, 195), (201, 202, 197, 196), (202, 203, 198, 197), (198, 203, 204, 199), (60, 61, 201, 200), (61, 62, 202, 201), (62, 63, 203, 202), (195, 196, 206, 205), (196, 197, 207, 206), (197, 198, 208, 207), (93, 208, 209, 94), (215, 216, 211, 210), (216, 217, 212, 211), (217, 218, 213, 212), (223, 213, 214, 224), (213, 218, 219, 214), (105, 106, 216, 215), (106, 107, 217, 216), (107, 108, 218, 217), (210, 211, 221, 220), (211, 212, 222, 221), (212, 213, 223, 222), (68, 223, 224, 69), (238, 228, 229, 239), (230, 231, 226, 225), (231, 232, 227, 226), (232, 233, 228, 227), (228, 233, 234, 229), (70, 71, 231, 230), (71, 72, 232, 231), (72, 73, 233, 232), (225, 226, 236, 235), (226, 227, 237, 236), (227, 228, 238, 237), (103, 238, 239, 104), (215, 210, 282, 283), (90, 16, 243, 258), (32, 116, 263, 247), (28, 40, 248, 246), (200, 195, 279, 280), (145, 110, 262, 269), (50, 20, 244, 250), (185, 180, 276, 277), (80, 24, 245, 256), (16, 95, 259, 243), (175, 80, 256, 275), (45, 28, 246, 249), (170, 165, 273, 274), (225, 235, 287, 285), (110, 32, 247, 262), (220, 65, 253, 284), (155, 150, 270, 271), (210, 220, 284, 282), (140, 135, 267, 268), (190, 50, 250, 278), (116, 126, 265, 263), (195, 205, 281, 279), (180, 190, 278, 276), (7, 105, 261, 241), (165, 175, 275, 273), (76, 3, 240, 255), (205, 90, 258, 281), (150, 160, 272, 270), (70, 230, 286, 254), (11, 60, 252, 242), (100, 7, 241, 260), (135, 145, 269, 267), (105, 215, 283, 261), (65, 11, 242, 253), (160, 45, 249, 272), (126, 121, 264, 265), (60, 200, 280, 252), (95, 185, 277, 259), (235, 100, 260, 287), (55, 170, 274, 251), (24, 85, 257, 245), (131, 76, 255, 266), (3, 70, 254, 240), (85, 155, 271, 257), (230, 225, 285, 286), (40, 140, 268, 248), (20, 55, 251, 244), (121, 131, 266, 264), (257, 271, 319, 305), (240, 254, 302, 288), (276, 278, 326, 324), (256, 245, 293, 304), (241, 261, 309, 289), (286, 285, 333, 334), (244, 251, 299, 292), (248, 268, 316, 296), (273, 275, 323, 321), (281, 258, 306, 329), (253, 242, 290, 301), (283, 282, 330, 331), (246, 248, 296, 294), (263, 265, 313, 311), (266, 255, 303, 314), (270, 272, 320, 318), (280, 279, 327, 328), (269, 262, 310, 317), (249, 246, 294, 297), (254, 286, 334, 302), (267, 269, 317, 315), (242, 252, 300, 290), (277, 276, 324, 325), (258, 243, 291, 306), (243, 259, 307, 291), (261, 283, 331, 309), (272, 249, 297, 320), (264, 266, 314, 312), (274, 273, 321, 322), (275, 256, 304, 323), (252, 280, 328, 300), (262, 247, 295, 310), (247, 263, 311, 295), (285, 287, 335, 333), (284, 253, 301, 332), (271, 270, 318, 319), (259, 277, 325, 307), (287, 260, 308, 335), (250, 244, 292, 298), (282, 284, 332, 330), (278, 250, 298, 326), (268, 267, 315, 316), (251, 274, 322, 299), (260, 241, 289, 308), (245, 257, 305, 293), (279, 281, 329, 327), (255, 240, 288, 303), (265, 264, 312, 313), (307, 325, 373, 355), (298, 292, 340, 346), (335, 308, 356, 383), (330, 332, 380, 378), (326, 298, 346, 374), (316, 315, 363, 364), (299, 322, 370, 347), (308, 289, 337, 356), (293, 305, 353, 341), (327, 329, 377, 375), (303, 288, 336, 351), (313, 312, 360, 361), (288, 302, 350, 336), (305, 319, 367, 353), (324, 326, 374, 372), (289, 309, 357, 337), (304, 293, 341, 352), (334, 333, 381, 382), (292, 299, 347, 340), (296, 316, 364, 344), (321, 323, 371, 369), (301, 290, 338, 349), (329, 306, 354, 377), (331, 330, 378, 379), (311, 313, 361, 359), (294, 296, 344, 342), (318, 320, 368, 366), (314, 303, 351, 362), (328, 327, 375, 376), (297, 294, 342, 345), (317, 310, 358, 365), (302, 334, 382, 350), (290, 300, 348, 338), (315, 317, 365, 363), (325, 324, 372, 373), (306, 291, 339, 354), (291, 307, 355, 339), (309, 331, 379, 357), (320, 297, 345, 368), (312, 314, 362, 360), (323, 304, 352, 371), (322, 321, 369, 370), (300, 328, 376, 348), (295, 311, 359, 343), (310, 295, 343, 358), (333, 335, 383, 381), (332, 301, 349, 380), (319, 318, 366, 367), (357, 379, 427, 405), (360, 362, 410, 408), (368, 345, 393, 416), (371, 352, 400, 419), (370, 369, 417, 418), (348, 376, 424, 396), (358, 343, 391, 406), (343, 359, 407, 391), (381, 383, 431, 429), (380, 349, 397, 428), (367, 366, 414, 415), (355, 373, 421, 403), (346, 340, 388, 394), (383, 356, 404, 431), (378, 380, 428, 426), (374, 346, 394, 422), (364, 363, 411, 412), (347, 370, 418, 395), (341, 353, 401, 389), (356, 337, 385, 404), (375, 377, 425, 423), (361, 360, 408, 409), (351, 336, 384, 399), (336, 350, 398, 384), (353, 367, 415, 401), (372, 374, 422, 420), (352, 341, 389, 400), (337, 357, 405, 385), (382, 381, 429, 430), (344, 364, 412, 392), (340, 347, 395, 388), (369, 371, 419, 417), (349, 338, 386, 397), (377, 354, 402, 425), (379, 378, 426, 427), (342, 344, 392, 390), (359, 361, 409, 407), (362, 351, 399, 410), (366, 368, 416, 414), (376, 375, 423, 424), (345, 342, 390, 393), (365, 358, 406, 413), (350, 382, 430, 398), (338, 348, 396, 386), (363, 365, 413, 411), (373, 372, 420, 421), (354, 339, 387, 402), (339, 355, 403, 387), (410, 399, 447, 458), (414, 416, 464, 462), (424, 423, 471, 472), (393, 390, 438, 441), (413, 406, 454, 461), (398, 430, 478, 446), (411, 413, 461, 459), (386, 396, 444, 434), (421, 420, 468, 469), (402, 387, 435, 450), (387, 403, 451, 435), (405, 427, 475, 453), (416, 393, 441, 464), (408, 410, 458, 456), (419, 400, 448, 467), (418, 417, 465, 466), (396, 424, 472, 444), (406, 391, 439, 454), (391, 407, 455, 439), (429, 431, 479, 477), (428, 397, 445, 476), (415, 414, 462, 463), (403, 421, 469, 451), (431, 404, 452, 479), (394, 388, 436, 442), (426, 428, 476, 474), (412, 411, 459, 460), (422, 394, 442, 470), (395, 418, 466, 443), (404, 385, 433, 452), (389, 401, 449, 437), (423, 425, 473, 471), (399, 384, 432, 447), (409, 408, 456, 457), (401, 415, 463, 449), (384, 398, 446, 432), (420, 422, 470, 468), (400, 389, 437, 448), (385, 405, 453, 433), (430, 429, 477, 478), (388, 395, 443, 436), (392, 412, 460, 440), (417, 419, 467, 465), (425, 402, 450, 473), (397, 386, 434, 445), (427, 426, 474, 475), (390, 392, 440, 438), (407, 409, 457, 455), (468, 470, 518, 516), (433, 453, 501, 481), (448, 437, 485, 496), (478, 477, 525, 526), (436, 443, 491, 484), (440, 460, 508, 488), (465, 467, 515, 513), (445, 434, 482, 493), (473, 450, 498, 521), (475, 474, 522, 523), (438, 440, 488, 486), (455, 457, 505, 503), (462, 464, 512, 510), (458, 447, 495, 506), (472, 471, 519, 520), (441, 438, 486, 489), (461, 454, 502, 509), (446, 478, 526, 494), (434, 444, 492, 482), (459, 461, 509, 507), (469, 468, 516, 517), (435, 451, 499, 483), (450, 435, 483, 498), (453, 475, 523, 501), (464, 441, 489, 512), (456, 458, 506, 504), (467, 448, 496, 515), (466, 465, 513, 514), (444, 472, 520, 492), (439, 455, 503, 487), (454, 439, 487, 502), (477, 479, 527, 525), (463, 462, 510, 511), (476, 445, 493, 524), (451, 469, 517, 499), (442, 436, 484, 490), (479, 452, 500, 527), (474, 476, 524, 522), (470, 442, 490, 518), (460, 459, 507, 508), (443, 466, 514, 491), (452, 433, 481, 500), (437, 449, 497, 485), (471, 473, 521, 519), (447, 432, 480, 495), (457, 456, 504, 505), (432, 446, 494, 480), (449, 463, 511, 497), (522, 524, 572, 570), (518, 490, 538, 566), (508, 507, 555, 556), (491, 514, 562, 539), (500, 481, 529, 548), (485, 497, 545, 533), (519, 521, 569, 567), (505, 504, 552, 553), (495, 480, 528, 543), (480, 494, 542, 528), (497, 511, 559, 545), (516, 518, 566, 564), (496, 485, 533, 544), (481, 501, 549, 529), (526, 525, 573, 574), (484, 491, 539, 532), (488, 508, 556, 536), (513, 515, 563, 561), (493, 482, 530, 541), (521, 498, 546, 569), (523, 522, 570, 571), (486, 488, 536, 534), (503, 505, 553, 551), (506, 495, 543, 554), (510, 512, 560, 558), (520, 519, 567, 568), (509, 502, 550, 557), (489, 486, 534, 537), (494, 526, 574, 542), (482, 492, 540, 530), (507, 509, 557, 555), (517, 516, 564, 565), (498, 483, 531, 546), (483, 499, 547, 531), (501, 523, 571, 549), (504, 506, 554, 552), (512, 489, 537, 560), (514, 513, 561, 562), (515, 496, 544, 563), (492, 520, 568, 540), (502, 487, 535, 550), (487, 503, 551, 535), (525, 527, 575, 573), (524, 493, 541, 572), (511, 510, 558, 559), (499, 517, 565, 547), (490, 484, 532, 538), (527, 500, 548, 575), (563, 544, 592, 611), (562, 561, 609, 610), (540, 568, 616, 588), (550, 535, 583, 598), (535, 551, 599, 583), (573, 575, 623, 621), (572, 541, 589, 620), (559, 558, 606, 607), (547, 565, 613, 595), (538, 532, 580, 586), (575, 548, 596, 623), (570, 572, 620, 618), (556, 555, 603, 604), (566, 538, 586, 614), (539, 562, 610, 587), (548, 529, 577, 596), (533, 545, 593, 581), (567, 569, 617, 615), (543, 528, 576, 591), (553, 552, 600, 601), (528, 542, 590, 576), (545, 559, 607, 593), (564, 566, 614, 612), (544, 533, 581, 592), (529, 549, 597, 577), (574, 573, 621, 622), (532, 539, 587, 580), (536, 556, 604, 584), (561, 563, 611, 609), (569, 546, 594, 617), (541, 530, 578, 589), (571, 570, 618, 619), (551, 553, 601, 599), (534, 536, 584, 582), (554, 543, 591, 602), (558, 560, 608, 606), (568, 567, 615, 616), (537, 534, 582, 585), (557, 550, 598, 605), (542, 574, 622, 590), (555, 557, 605, 603), (530, 540, 588, 578), (565, 564, 612, 613), (546, 531, 579, 594), (531, 547, 595, 579), (549, 571, 619, 597), (560, 537, 585, 608), (552, 554, 602, 600), (616, 615, 663, 664), (585, 582, 630, 633), (605, 598, 646, 653), (590, 622, 670, 638), (578, 588, 636, 626), (603, 605, 653, 651), (613, 612, 660, 661), (579, 595, 643, 627), (594, 579, 627, 642), (597, 619, 667, 645), (608, 585, 633, 656), (600, 602, 650, 648), (611, 592, 640, 659), (610, 609, 657, 658), (588, 616, 664, 636), (598, 583, 631, 646), (583, 599, 647, 631), (621, 623, 671, 669), (607, 606, 654, 655), (620, 589, 637, 668), (595, 613, 661, 643), (586, 580, 628, 634), (623, 596, 644, 671), (618, 620, 668, 666), (614, 586, 634, 662), (604, 603, 651, 652), (587, 610, 658, 635), (581, 593, 641, 629), (596, 577, 625, 644), (615, 617, 665, 663), (591, 576, 624, 639), (601, 600, 648, 649), (576, 590, 638, 624), (593, 607, 655, 641), (612, 614, 662, 660), (577, 597, 645, 625), (592, 581, 629, 640), (622, 621, 669, 670), (584, 604, 652, 632), (580, 587, 635, 628), (609, 611, 659, 657), (589, 578, 626, 637), (617, 594, 642, 665), (619, 618, 666, 667), (582, 584, 632, 630), (599, 601, 649, 647), (606, 608, 656, 654), (602, 591, 639, 650), (670, 669, 717, 718), (628, 635, 683, 676), (632, 652, 700, 680), (657, 659, 707, 705), (637, 626, 674, 685), (665, 642, 690, 713), (667, 666, 714, 715), (630, 632, 680, 678), (647, 649, 697, 695), (650, 639, 687, 698), (654, 656, 704, 702), (664, 663, 711, 712), (653, 646, 694, 701), (633, 630, 678, 681), (638, 670, 718, 686), (626, 636, 684, 674), (651, 653, 701, 699), (661, 660, 708, 709), (642, 627, 675, 690), (627, 643, 691, 675), (645, 667, 715, 693), (656, 633, 681, 704), (648, 650, 698, 696), (658, 657, 705, 706), (659, 640, 688, 707), (636, 664, 712, 684), (646, 631, 679, 694), (631, 647, 695, 679), (669, 671, 719, 717), (668, 637, 685, 716), (655, 654, 702, 703), (643, 661, 709, 691), (671, 644, 692, 719), (634, 628, 676, 682), (666, 668, 716, 714), (662, 634, 682, 710), (652, 651, 699, 700), (635, 658, 706, 683), (644, 625, 673, 692), (629, 641, 689, 677), (663, 665, 713, 711), (649, 648, 696, 697), (639, 624, 672, 687), (641, 655, 703, 689), (624, 638, 686, 672), (660, 662, 710, 708), (640, 629, 677, 688), (625, 645, 693, 673), (89, 37, 159), (711, 675, 708), (752, 751, 743), (756, 764, 763), (754, 746, 747), (730, 738, 737), (766, 765, 757), (747, 739, 740), (723, 724, 732), (742, 743, 751), (730, 729, 721), (724, 725, 733), (759, 758, 750), (754, 762, 761), (741, 742, 750), (733, 725, 726), (752, 745, 753), (760, 753, 761), (728, 736, 735), (767, 759, 760), (748, 740, 741), (731, 730, 722), (743, 742, 734), (748, 756, 755), (746, 754, 753), (745, 752, 744), (729, 737, 744), (732, 740, 739), (757, 756, 748), (741, 740, 732), (762, 754, 755), (738, 730, 731), (727, 735, 734), (738, 746, 745), (760, 759, 751), (758, 759, 767), (729, 736, 728), (749, 750, 758), (735, 736, 744), (742, 741, 733), (765, 764, 756), (739, 747, 746), (767, 768, 765), (765, 768, 761), (763, 764, 761), (744, 752, 743), (755, 756, 763), (755, 754, 747), (729, 730, 737), (758, 766, 757), (748, 747, 740), (731, 723, 732), (750, 742, 751), (722, 730, 721), (732, 724, 733), (751, 759, 750), (753, 754, 761), (749, 741, 750), (734, 733, 726), (760, 752, 753), (768, 760, 761), (727, 728, 735), (768, 767, 760), (749, 748, 741), (721, 720, 722), (723, 731, 722), (735, 743, 734), (747, 748, 755), (745, 746, 753), (737, 745, 744), (736, 729, 744), (731, 732, 739), (721, 728, 720), (749, 757, 748), (733, 741, 732), (763, 762, 755), (739, 738, 731), (726, 727, 734), (737, 738, 745), (752, 760, 751), (766, 758, 767), (721, 729, 728), (757, 749, 758), (743, 735, 744), (734, 742, 733), (757, 765, 756), (738, 739, 746), (766, 767, 765), (764, 765, 761), (762, 763, 761), (720, 727, 726), (724, 723, 720), (726, 725, 720), (722, 720, 723), (728, 727, 720), (725, 724, 720), (778, 774, 775), (782, 780, 776), (774, 773, 769), (777, 773, 774), (775, 774, 770), (772, 776, 775), (779, 775, 776), (776, 772, 783), (793, 794, 790), (797, 796, 791), (789, 785, 784), (789, 788, 792), (785, 789, 790), (786, 790, 791), (795, 791, 790), (798, 787, 791), (783, 798, 796), (781, 796, 797), (787, 798, 783), (782, 797, 795), (770, 785, 786), (794, 793, 778), (777, 792, 788), (769, 784, 785), (786, 787, 772), (793, 792, 777), (780, 795, 794), (773, 788, 784), (779, 778, 775), (781, 782, 776), (770, 774, 769), (778, 777, 774), (771, 775, 770), (771, 772, 775), (780, 779, 776), (781, 776, 783), (789, 793, 790), (795, 797, 791), (788, 789, 784), (793, 789, 792), (786, 785, 790), (787, 786, 791), (794, 795, 790), (796, 798, 791), (781, 783, 796), (782, 781, 797), (772, 787, 783), (780, 782, 795), (771, 770, 786), (779, 794, 778), (773, 777, 788), (770, 769, 785), (771, 786, 772), (778, 793, 777), (779, 780, 794), (769, 773, 784), (808, 809, 805), (812, 811, 806), (804, 800, 799), (804, 803, 807), (800, 804, 805), (802, 801, 805), (810, 806, 805), (813, 802, 806), (823, 819, 820), (827, 825, 821), (819, 818, 814), (822, 818, 819), (820, 819, 815), (817, 821, 820), (825, 824, 820), (821, 817, 828), (813, 811, 826), (811, 812, 827), (813, 828, 817), (812, 810, 825), (801, 816, 815), (809, 808, 823), (807, 803, 818), (799, 800, 815), (802, 817, 816), (807, 822, 823), (810, 809, 824), (803, 799, 814), (804, 808, 805), (810, 812, 806), (803, 804, 799), (808, 804, 807), (801, 800, 805), (806, 802, 805), (809, 810, 805), (811, 813, 806), (824, 823, 820), (826, 827, 821), (815, 819, 814), (823, 822, 819), (816, 820, 815), (816, 817, 820), (821, 825, 820), (826, 821, 828), (828, 813, 826), (826, 811, 827), (802, 813, 817), (827, 812, 825), (800, 801, 815), (824, 809, 823), (822, 807, 818), (814, 799, 815), (801, 802, 816), (808, 807, 823), (825, 810, 824), (818, 803, 814), (838, 839, 835), (842, 841, 836), (834, 830, 829), (834, 833, 837), (830, 834, 835), (832, 831, 835), (840, 836, 835), (843, 832, 836), (853, 849, 850), (857, 855, 851), (849, 848, 844), (852, 848, 849), (850, 849, 845), (847, 851, 850), (855, 854, 850), (851, 847, 858), (843, 841, 856), (841, 842, 857), (843, 858, 847), (842, 840, 855), (831, 846, 845), (839, 838, 853), (837, 833, 848), (829, 830, 845), (832, 847, 846), (837, 852, 853), (840, 839, 854), (833, 829, 844), (834, 838, 835), (840, 842, 836), (833, 834, 829), (838, 834, 837), (831, 830, 835), (836, 832, 835), (839, 840, 835), (841, 843, 836), (854, 853, 850), (856, 857, 851), (845, 849, 844), (853, 852, 849), (846, 850, 845), (846, 847, 850), (851, 855, 850), (856, 851, 858), (858, 843, 856), (856, 841, 857), (832, 843, 847), (857, 842, 855), (830, 831, 845), (854, 839, 853), (852, 837, 848), (844, 829, 845), (831, 832, 846), (838, 837, 853), (855, 840, 854), (848, 833, 844), (868, 864, 865), (872, 870, 866), (864, 863, 859), (867, 863, 864), (865, 864, 860), (862, 866, 865), (869, 865, 866), (866, 862, 873), (883, 884, 880), (887, 886, 881), (879, 875, 874), (879, 878, 882), (875, 879, 880), (876, 880, 881), (885, 881, 880), (888, 877, 881), (873, 888, 886), (871, 886, 887), (877, 888, 873), (872, 887, 885), (860, 875, 876), (884, 883, 868), (867, 882, 878), (859, 874, 875), (876, 877, 862), (883, 882, 867), (870, 885, 884), (863, 878, 874), (869, 868, 865), (871, 872, 866), (860, 864, 859), (868, 867, 864), (861, 865, 860), (861, 862, 865), (870, 869, 866), (871, 866, 873), (879, 883, 880), (885, 887, 881), (878, 879, 874), (883, 879, 882), (876, 875, 880), (877, 876, 881), (884, 885, 880), (886, 888, 881), (871, 873, 886), (872, 871, 887), (862, 877, 873), (870, 872, 885), (861, 860, 876), (869, 884, 868), (863, 867, 878), (860, 859, 875), (861, 876, 862), (868, 883, 867), (869, 870, 884), (859, 863, 874), (898, 894, 895), (902, 900, 896), (894, 893, 889), (897, 893, 894), (895, 894, 890), (892, 896, 895), (899, 895, 896), (896, 892, 903), (913, 914, 910), (917, 916, 911), (909, 905, 904), (909, 908, 912), (905, 909, 910), (906, 910, 911), (915, 911, 910), (918, 907, 911), (903, 918, 916), (901, 916, 917), (907, 918, 903), (902, 917, 915), (890, 905, 906), (914, 913, 898), (897, 912, 908), (889, 904, 905), (906, 907, 892), (913, 912, 897), (900, 915, 914), (893, 908, 904), (899, 898, 895), (901, 902, 896), (890, 894, 889), (898, 897, 894), (891, 895, 890), (891, 892, 895), (900, 899, 896), (901, 896, 903), (909, 913, 910), (915, 917, 911), (908, 909, 904), (913, 909, 912), (906, 905, 910), (907, 906, 911), (914, 915, 910), (916, 918, 911), (901, 903, 916), (902, 901, 917), (892, 907, 903), (900, 902, 915), (891, 890, 906), (899, 914, 898), (893, 897, 908), (890, 889, 905), (891, 906, 892), (898, 913, 897), (899, 900, 914), (889, 893, 904), (928, 929, 925), (932, 931, 926), (924, 920, 919), (924, 923, 927), (920, 924, 925), (922, 921, 925), (930, 926, 925), (933, 922, 926), (943, 939, 940), (947, 945, 941), (939, 938, 934), (942, 938, 939), (940, 939, 935), (937, 941, 940), (945, 944, 940), (941, 937, 948), (933, 931, 946), (931, 932, 947), (933, 948, 937), (932, 930, 945), (921, 936, 935), (929, 928, 943), (927, 923, 938), (919, 920, 935), (922, 937, 936), (927, 942, 943), (930, 929, 944), (923, 919, 934), (924, 928, 925), (930, 932, 926), (923, 924, 919), (928, 924, 927), (921, 920, 925), (926, 922, 925), (929, 930, 925), (931, 933, 926), (944, 943, 940), (946, 947, 941), (935, 939, 934), (943, 942, 939), (936, 940, 935), (936, 937, 940), (941, 945, 940), (946, 941, 948), (948, 933, 946), (946, 931, 947), (922, 933, 937), (947, 932, 945), (920, 921, 935), (944, 929, 943), (942, 927, 938), (934, 919, 935), (921, 922, 936), (928, 927, 943), (945, 930, 944), (938, 923, 934), (958, 959, 955), (962, 961, 956), (954, 950, 949), (954, 953, 957), (950, 954, 955), (952, 951, 955), (960, 956, 955), (963, 952, 956), (973, 969, 970), (977, 975, 971), (969, 968, 964), (972, 968, 969), (970, 969, 965), (967, 971, 970), (975, 974, 970), (971, 967, 978), (963, 961, 976), (961, 962, 977), (963, 978, 967), (962, 960, 975), (951, 966, 965), (959, 958, 973), (957, 953, 968), (949, 950, 965), (952, 967, 966), (957, 972, 973), (960, 959, 974), (953, 949, 964), (954, 958, 955), (960, 962, 956), (953, 954, 949), (958, 954, 957), (951, 950, 955), (956, 952, 955), (959, 960, 955), (961, 963, 956), (974, 973, 970), (976, 977, 971), (965, 969, 964), (973, 972, 969), (966, 970, 965), (966, 967, 970), (971, 975, 970), (976, 971, 978), (978, 963, 976), (976, 961, 977), (952, 963, 967), (977, 962, 975), (950, 951, 965), (974, 959, 973), (972, 957, 968), (964, 949, 965), (951, 952, 966), (958, 957, 973), (975, 960, 974), (968, 953, 964), (988, 984, 985), (992, 990, 986), (984, 983, 979), (987, 983, 984), (985, 984, 980), (982, 986, 985), (989, 985, 986), (986, 982, 993), (1003, 1004, 1000), (1007, 1006, 1001), (999, 995, 994), (999, 998, 1002), (995, 999, 1000), (996, 1000, 1001), (1005, 1001, 1000), (1008, 997, 1001), (993, 1008, 1006), (991, 1006, 1007), (997, 1008, 993), (992, 1007, 1005), (980, 995, 996), (1004, 1003, 988), (987, 1002, 998), (979, 994, 995), (996, 997, 982), (1003, 1002, 987), (990, 1005, 1004), (983, 998, 994), (989, 988, 985), (991, 992, 986), (980, 984, 979), (988, 987, 984), (981, 985, 980), (981, 982, 985), (990, 989, 986), (991, 986, 993), (999, 1003, 1000), (1005, 1007, 1001), (998, 999, 994), (1003, 999, 1002), (996, 995, 1000), (997, 996, 1001), (1004, 1005, 1000), (1006, 1008, 1001), (991, 993, 1006), (992, 991, 1007), (982, 997, 993), (990, 992, 1005), (981, 980, 996), (989, 1004, 988), (983, 987, 998), (980, 979, 995), (981, 996, 982), (988, 1003, 987), (989, 990, 1004), (979, 983, 994), (1032, 1040, 1041), (1045, 1044, 1052), (1036, 1035, 1043), (1019, 1018, 1026), (1055, 1047, 1046), (1036, 1037, 1029), (1021, 1013, 1012), (1031, 1039, 1040), (1019, 1011, 1010), (1022, 1014, 1013), (1048, 1040, 1039), (1043, 1042, 1050), (1039, 1031, 1030), (1022, 1023, 1015), (1042, 1034, 1041), (1050, 1042, 1049), (1024, 1025, 1017), (1056, 1057, 1049), (1030, 1029, 1037), (1011, 1019, 1020), (1023, 1031, 1032), (1037, 1036, 1044), (1035, 1034, 1042), (1033, 1041, 1034), (1018, 1025, 1033), (1028, 1029, 1021), (1037, 1045, 1046), (1021, 1029, 1030), (1044, 1043, 1051), (1020, 1019, 1027), (1023, 1024, 1016), (1027, 1026, 1034), (1040, 1048, 1049), (1056, 1048, 1047), (1010, 1017, 1025), (1047, 1039, 1038), (1024, 1032, 1033), (1031, 1023, 1022), (1045, 1053, 1054), (1028, 1027, 1035), (1054, 1057, 1056), (1050, 1057, 1054), (1052, 1051, 1050), (1010, 1011, 1009), (1009, 1015, 1016), (1014, 1015, 1009), (1010, 1009, 1017), (1013, 1009, 1012), (1011, 1012, 1009), (1016, 1017, 1009), (1014, 1009, 1013), (1033, 1032, 1041), (1053, 1045, 1052), (1044, 1036, 1043), (1027, 1019, 1026), (1054, 1055, 1046), (1028, 1036, 1029), (1020, 1021, 1012), (1032, 1031, 1040), (1018, 1019, 1010), (1021, 1022, 1013), (1047, 1048, 1039), (1051, 1043, 1050), (1038, 1039, 1030), (1014, 1022, 1015), (1049, 1042, 1041), (1057, 1050, 1049), (1016, 1024, 1017), (1048, 1056, 1049), (1038, 1030, 1037), (1012, 1011, 1020), (1024, 1023, 1032), (1045, 1037, 1044), (1043, 1035, 1042), (1026, 1033, 1034), (1026, 1018, 1033), (1020, 1028, 1021), (1038, 1037, 1046), (1022, 1021, 1030), (1052, 1044, 1051), (1028, 1020, 1027), (1015, 1023, 1016), (1035, 1027, 1034), (1041, 1040, 1049), (1055, 1056, 1047), (1018, 1010, 1025), (1046, 1047, 1038), (1025, 1024, 1033), (1030, 1031, 1022), (1046, 1045, 1054), (1036, 1028, 1035), (1055, 1054, 1056), (1053, 1050, 1054), (1053, 1052, 1050), (1058, 1065, 1067), (1058, 1067, 1060), (1058, 1063, 1065), (1058, 1060, 1063), (1060, 1061, 1062, 1063), (1063, 1062, 1064, 1065), (1067, 1066, 1061, 1060), (1065, 1064, 1066, 1067), (1061, 1059, 1062), (1062, 1059, 1064), (1066, 1059, 1061), (1064, 1059, 1066), (1068, 1077, 1075), (1068, 1070, 1077), (1068, 1075, 1073), (1068, 1073, 1070), (1070, 1073, 1072, 1071), (1073, 1075, 1074, 1072), (1077, 1070, 1071, 1076), (1075, 1077, 1076, 1074), (1071, 1072, 1069), (1072, 1074, 1069), (1076, 1071, 1069), (1074, 1076, 1069), (1078, 1087, 1085), (1078, 1080, 1087), (1078, 1085, 1083), (1078, 1083, 1080), (1080, 1083, 1082, 1081), (1083, 1085, 1084, 1082), (1087, 1080, 1081, 1086), (1085, 1087, 1086, 1084), (1081, 1082, 1079), (1082, 1084, 1079), (1086, 1081, 1079), (1084, 1086, 1079), (1088, 1095, 1097), (1088, 1097, 1090), (1088, 1093, 1095), (1088, 1090, 1093), (1090, 1091, 1092, 1093), (1093, 1092, 1094, 1095), (1097, 1096, 1091, 1090), (1095, 1094, 1096, 1097), (1091, 1089, 1092), (1092, 1089, 1094), (1096, 1089, 1091), (1094, 1089, 1096), (1098, 1105, 1107), (1098, 1107, 1100), (1098, 1103, 1105), (1098, 1100, 1103), (1100, 1101, 1102, 1103), (1103, 1102, 1104, 1105), (1107, 1106, 1101, 1100), (1105, 1104, 1106, 1107), (1101, 1099, 1102), (1102, 1099, 1104), (1106, 1099, 1101), (1104, 1099, 1106), (1108, 1117, 1115), (1108, 1110, 1117), (1108, 1115, 1113), (1108, 1113, 1110), (1110, 1113, 1112, 1111), (1113, 1115, 1114, 1112), (1117, 1110, 1111, 1116), (1115, 1117, 1116, 1114), (1111, 1112, 1109), (1112, 1114, 1109), (1116, 1111, 1109), (1114, 1116, 1109), (1118, 1127, 1125), (1118, 1120, 1127), (1118, 1125, 1123), (1118, 1123, 1120), (1120, 1123, 1122, 1121), (1123, 1125, 1124, 1122), (1127, 1120, 1121, 1126), (1125, 1127, 1126, 1124), (1121, 1122, 1119), (1122, 1124, 1119), (1126, 1121, 1119), (1124, 1126, 1119), (1128, 1135, 1137), (1128, 1137, 1130), (1128, 1133, 1135), (1128, 1130, 1133), (1130, 1131, 1132, 1133), (1133, 1132, 1134, 1135), (1137, 1136, 1131, 1130), (1135, 1134, 1136, 1137), (1131, 1129, 1132), (1132, 1129, 1134), (1136, 1129, 1131), (1134, 1129, 1136), (1161, 1169, 1170), (1174, 1173, 1181), (1165, 1164, 1172), (1148, 1147, 1155), (1184, 1176, 1175), (1165, 1166, 1158), (1150, 1142, 1141), (1160, 1168, 1169), (1148, 1140, 1139), (1151, 1143, 1142), (1177, 1169, 1168), (1172, 1171, 1179), (1168, 1160, 1159), (1151, 1152, 1144), (1171, 1163, 1170), (1179, 1171, 1178), (1153, 1154, 1146), (1185, 1186, 1178), (1159, 1158, 1166), (1140, 1148, 1149), (1152, 1160, 1161), (1166, 1165, 1173), (1164, 1163, 1171), (1162, 1170, 1163), (1147, 1154, 1162), (1157, 1158, 1150), (1166, 1174, 1175), (1150, 1158, 1159), (1173, 1172, 1180), (1149, 1148, 1156), (1152, 1153, 1145), (1156, 1155, 1163), (1169, 1177, 1178), (1185, 1177, 1176), (1139, 1146, 1154), (1176, 1168, 1167), (1153, 1161, 1162), (1160, 1152, 1151), (1174, 1182, 1183), (1157, 1156, 1164), (1183, 1186, 1185), (1179, 1186, 1183), (1181, 1180, 1179), (1139, 1140, 1138), (1138, 1144, 1145), (1143, 1144, 1138), (1139, 1138, 1146), (1142, 1138, 1141), (1140, 1141, 1138), (1145, 1146, 1138), (1143, 1138, 1142), (1162, 1161, 1170), (1182, 1174, 1181), (1173, 1165, 1172), (1156, 1148, 1155), (1183, 1184, 1175), (1157, 1165, 1158), (1149, 1150, 1141), (1161, 1160, 1169), (1147, 1148, 1139), (1150, 1151, 1142), (1176, 1177, 1168), (1180, 1172, 1179), (1167, 1168, 1159), (1143, 1151, 1144), (1178, 1171, 1170), (1186, 1179, 1178), (1145, 1153, 1146), (1177, 1185, 1178), (1167, 1159, 1166), (1141, 1140, 1149), (1153, 1152, 1161), (1174, 1166, 1173), (1172, 1164, 1171), (1155, 1162, 1163), (1155, 1147, 1162), (1149, 1157, 1150), (1167, 1166, 1175), (1151, 1150, 1159), (1181, 1173, 1180), (1157, 1149, 1156), (1144, 1152, 1145), (1164, 1156, 1163), (1170, 1169, 1178), (1184, 1185, 1176), (1147, 1139, 1154), (1175, 1176, 1167), (1154, 1153, 1162), (1159, 1160, 1151), (1175, 1174, 1183), (1165, 1157, 1164), (1184, 1183, 1185), (1182, 1179, 1183), (1182, 1181, 1179), (1219, 1218, 1210), (1223, 1231, 1230), (1221, 1213, 1214), (1197, 1205, 1204), (1233, 1232, 1224), (1214, 1206, 1207), (1190, 1191, 1199), (1209, 1210, 1218), (1197, 1196, 1188), (1191, 1192, 1200), (1226, 1225, 1217), (1221, 1229, 1228), (1208, 1209, 1217), (1200, 1192, 1193), (1219, 1212, 1220), (1227, 1220, 1228), (1195, 1203, 1202), (1234, 1226, 1227), (1215, 1207, 1208), (1198, 1197, 1189), (1210, 1209, 1201), (1215, 1223, 1222), (1213, 1221, 1220), (1212, 1219, 1211), (1196, 1204, 1211), (1199, 1207, 1206), (1224, 1223, 1215), (1208, 1207, 1199), (1229, 1221, 1222), (1205, 1197, 1198), (1194, 1202, 1201), (1205, 1213, 1212), (1227, 1226, 1218), (1225, 1226, 1234), (1196, 1203, 1195), (1216, 1217, 1225), (1202, 1203, 1211), (1209, 1208, 1200), (1232, 1231, 1223), (1206, 1214, 1213), (1234, 1235, 1232), (1232, 1235, 1228), (1230, 1231, 1228), (1211, 1219, 1210), (1222, 1223, 1230), (1222, 1221, 1214), (1196, 1197, 1204), (1225, 1233, 1224), (1215, 1214, 1207), (1198, 1190, 1199), (1217, 1209, 1218), (1189, 1197, 1188), (1199, 1191, 1200), (1218, 1226, 1217), (1220, 1221, 1228), (1216, 1208, 1217), (1201, 1200, 1193), (1227, 1219, 1220), (1235, 1227, 1228), (1194, 1195, 1202), (1235, 1234, 1227), (1216, 1215, 1208), (1188, 1187, 1189), (1190, 1198, 1189), (1202, 1210, 1201), (1214, 1215, 1222), (1212, 1213, 1220), (1204, 1212, 1211), (1203, 1196, 1211), (1198, 1199, 1206), (1188, 1195, 1187), (1216, 1224, 1215), (1200, 1208, 1199), (1230, 1229, 1222), (1206, 1205, 1198), (1193, 1194, 1201), (1204, 1205, 1212), (1219, 1227, 1218), (1233, 1225, 1234), (1188, 1196, 1195), (1224, 1216, 1225), (1210, 1202, 1211), (1201, 1209, 1200), (1224, 1232, 1223), (1205, 1206, 1213), (1233, 1234, 1232), (1231, 1232, 1228), (1229, 1230, 1228), (1187, 1194, 1193), (1191, 1190, 1187), (1193, 1192, 1187), (1189, 1187, 1190), (1195, 1194, 1187), (1192, 1191, 1187), (717, 719, 692), (717, 698, 718), (687, 672, 686), (695, 697, 696), (698, 687, 686), (698, 694, 696), (695, 696, 679), (699, 701, 694), (680, 700, 699), (702, 704, 681), (678, 680, 699), (702, 681, 678), (689, 703, 702), (677, 705, 688), (677, 689, 702), (702, 678, 699), (675, 691, 709), (698, 686, 718), (702, 705, 677), (683, 706, 705), (705, 707, 688), (696, 694, 679), (717, 692, 673), (715, 714, 693), (685, 674, 716), (705, 702, 699), (698, 717, 673), (694, 698, 673), (676, 683, 705), (710, 682, 676), (708, 675, 709), (708, 710, 676), (705, 699, 708), (714, 699, 673), (699, 694, 673), (674, 684, 712), (690, 675, 713), (674, 712, 711), (674, 711, 714), (675, 711, 713), (674, 714, 716), (714, 711, 708), (708, 699, 714), (708, 676, 705), (714, 673, 693), (74, 12, 75), (239, 229, 234), (234, 74, 75), (75, 130, 120), (125, 115, 39), (75, 120, 125), (75, 33, 234), (33, 104, 239), (214, 219, 109), (204, 75, 144), (214, 109, 33), (209, 199, 204), (224, 214, 33), (204, 189, 209), (33, 204, 224), (189, 35, 94), (189, 94, 209), (114, 139, 39), (37, 84, 179), (33, 239, 234), (184, 189, 204), (75, 139, 144), (64, 69, 204), (149, 139, 114), (204, 69, 224), (37, 204, 144), (36, 54, 194), (194, 184, 59), (184, 204, 59), (144, 44, 38), (34, 69, 64), (38, 154, 144), (59, 36, 194), (49, 154, 38), (139, 125, 39), (164, 154, 49), (204, 33, 75), (59, 204, 37), (189, 99, 35), (159, 37, 154), (75, 125, 139), (169, 174, 59), (169, 37, 179), (169, 59, 37), (154, 37, 144)])
me_mesh_027.polygons.foreach_set('material_index', [1, 1, 1, 1, 1, 1, 1, 1, 1, 1, 1, 1, 1, 1, 1, 1, 1, 1, 1, 1, 1, 1, 1, 1, 1, 1, 1, 1, 1, 1, 1, 1, 1, 1, 1, 1, 1, 1, 1, 1, 1, 1, 1, 1, 1, 1, 1, 1, 1, 1, 1, 1, 1, 1, 1, 1, 1, 1, 1, 1, 1, 1, 1, 1, 1, 1, 1, 1, 1, 1, 1, 1, 1, 1, 1, 1, 1, 1, 1, 1, 1, 1, 1, 1, 1, 1, 1, 1, 1, 1, 1, 1, 1, 1, 1, 1, 1, 1, 1, 1, 1, 1, 1, 1, 1, 1, 1, 1, 1, 1, 1, 1, 1, 1, 1, 1, 1, 1, 1, 1, 1, 1, 1, 1, 1, 1, 1, 1, 1, 1, 1, 1, 1, 1, 1, 1, 1, 1, 1, 1, 1, 1, 1, 1, 1, 1, 1, 1, 1, 1, 1, 1, 1, 1, 1, 1, 1, 1, 1, 1, 1, 1, 1, 1, 1, 1, 1, 1, 1, 1, 1, 1, 1, 1, 1, 1, 1, 1, 1, 1, 1, 1, 1, 1, 1, 1, 1, 1, 1, 1, 1, 1, 1, 1, 1, 1, 1, 1, 1, 1, 1, 1, 1, 1, 1, 1, 1, 1, 1, 1, 1, 1, 1, 1, 1, 1, 1, 1, 1, 1, 1, 1, 1, 1, 1, 1, 1, 1, 1, 1, 1, 1, 1, 1, 1, 1, 1, 1, 1, 1, 1, 1, 1, 1, 1, 1, 1, 1, 1, 1, 1, 1, 1, 1, 1, 1, 1, 1, 1, 1, 1, 1, 1, 1, 1, 1, 1, 1, 1, 1, 1, 1, 1, 1, 1, 1, 1, 1, 1, 1, 1, 1, 1, 1, 1, 1, 1, 1, 1, 1, 1, 1, 1, 1, 1, 1, 1, 1, 1, 1, 1, 1, 1, 1, 1, 1, 1, 1, 1, 1, 1, 1, 1, 1, 1, 1, 1, 1, 1, 1, 1, 1, 1, 1, 1, 1, 1, 1, 1, 1, 1, 1, 1, 1, 1, 1, 1, 1, 1, 1, 1, 1, 1, 1, 1, 1, 1, 1, 1, 1, 1, 1, 1, 1, 1, 1, 1, 1, 1, 1, 1, 1, 1, 1, 1, 1, 1, 1, 1, 1, 1, 1, 1, 1, 1, 1, 1, 1, 1, 1, 1, 1, 1, 1, 1, 1, 1, 1, 1, 1, 1, 1, 1, 1, 1, 1, 1, 1, 1, 1, 1, 1, 1, 1, 1, 1, 1, 1, 1, 1, 1, 1, 1, 1, 1, 1, 1, 1, 1, 1, 1, 1, 1, 1, 1, 1, 1, 1, 1, 1, 1, 1, 1, 1, 1, 1, 1, 1, 1, 1, 1, 1, 1, 1, 1, 1, 1, 1, 1, 1, 1, 1, 1, 1, 1, 1, 1, 1, 1, 1, 1, 1, 1, 1, 1, 1, 1, 1, 1, 1, 1, 1, 1, 1, 1, 1, 1, 1, 1, 1, 1, 1, 1, 1, 1, 1, 1, 1, 1, 1, 1, 1, 1, 1, 1, 1, 1, 1, 1, 1, 1, 1, 1, 1, 1, 1, 1, 1, 1, 1, 1, 1, 1, 1, 1, 1, 1, 1, 1, 1, 1, 1, 1, 1, 1, 1, 1, 1, 1, 1, 1, 1, 1, 1, 1, 1, 1, 1, 1, 1, 1, 1, 1, 1, 1, 1, 1, 1, 1, 1, 1, 1, 1, 1, 1, 1, 1, 1, 1, 1, 1, 1, 1, 1, 1, 1, 1, 1, 1, 1, 1, 1, 1, 1, 1, 1, 1, 1, 1, 1, 1, 1, 1, 1, 1, 1, 1, 1, 1, 1, 1, 1, 1, 1, 1, 1, 1, 1, 1, 1, 1, 1, 1, 1, 1, 1, 1, 1, 1, 1, 1, 1, 1, 1, 1, 1, 1, 1, 1, 1, 1, 1, 1, 1, 1, 1, 1, 1, 1, 1, 1, 1, 1, 1, 1, 1, 1, 1, 1, 1, 1, 1, 1, 1, 1, 1, 1, 1, 1, 1, 1, 1, 1, 1, 1, 1, 1, 1, 1, 1, 1, 1, 1, 1, 1, 1, 1, 1, 1, 1, 1, 1, 1, 1, 0, 0, 0, 0, 0, 0, 0, 0, 0, 0, 0, 0, 0, 0, 0, 0, 0, 0, 0, 0, 0, 0, 0, 0, 0, 0, 0, 0, 0, 0, 0, 0, 0, 0, 0, 0, 0, 0, 0, 0, 0, 0, 0, 0, 0, 0, 0, 0, 0, 0, 0, 0, 0, 0, 0, 0, 0, 0, 0, 0, 0, 0, 0, 0, 0, 0, 0, 0, 0, 0, 0, 0, 0, 0, 0, 0, 0, 0, 0, 0, 0, 0, 0, 0, 0, 0, 0, 0, 0, 0, 0, 0, 0, 0, 2, 2, 2, 2, 2, 2, 2, 2, 2, 2, 2, 2, 2, 2, 2, 2, 2, 2, 2, 2, 2, 2, 2, 2, 2, 2, 2, 2, 2, 2, 2, 2, 2, 2, 2, 2, 2, 2, 2, 2, 2, 2, 2, 2, 2, 2, 2, 2, 2, 2, 2, 2, 2, 2, 2, 2, 2, 2, 2, 2, 2, 2, 2, 2, 2, 2, 2, 2, 2, 2, 2, 2, 2, 2, 2, 2, 2, 2, 2, 2, 2, 2, 2, 2, 2, 2, 2, 2, 2, 2, 2, 2, 2, 2, 2, 2, 2, 2, 2, 2, 2, 2, 2, 2, 2, 2, 2, 2, 2, 2, 2, 2, 2, 2, 2, 2, 2, 2, 2, 2, 2, 2, 2, 2, 2, 2, 2, 2, 2, 2, 2, 2, 2, 2, 2, 2, 2, 2, 2, 2, 2, 2, 2, 2, 2, 2, 2, 2, 2, 2, 2, 2, 2, 2, 2, 2, 2, 2, 2, 2, 2, 2, 2, 2, 2, 2, 2, 2, 2, 2, 2, 2, 2, 2, 2, 2, 2, 2, 2, 2, 2, 2, 2, 2, 2, 2, 2, 2, 2, 2, 2, 2, 2, 2, 2, 2, 2, 2, 2, 2, 2, 2, 2, 2, 2, 2, 2, 2, 2, 2, 2, 2, 2, 2, 2, 2, 2, 2, 2, 2, 2, 2, 2, 2, 2, 2, 2, 2, 2, 2, 2, 2, 2, 2, 2, 2, 2, 2, 2, 2, 2, 2, 2, 2, 2, 2, 2, 2, 2, 2, 2, 2, 2, 2, 2, 2, 2, 2, 2, 2, 2, 2, 2, 2, 2, 2, 2, 2, 2, 2, 2, 2, 2, 2, 2, 2, 2, 2, 2, 2, 2, 2, 2, 2, 2, 2, 2, 2, 2, 2, 2, 2, 2, 2, 2, 2, 2, 2, 2, 2, 2, 2, 2, 2, 2, 2, 2, 2, 2, 2, 2, 2, 2, 2, 2, 2, 2, 2, 2, 2, 2, 2, 2, 2, 2, 2, 2, 2, 2, 2, 2, 2, 2, 2, 2, 2, 2, 2, 2, 2, 2, 2, 2, 2, 2, 2, 2, 2, 2, 2, 2, 2, 2, 2, 2, 2, 2, 2, 2, 2, 2, 2, 2, 2, 2, 2, 2, 2, 2, 2, 2, 2, 2, 2, 2, 2, 2, 2, 2, 2, 2, 2, 2, 2, 2, 2, 2, 2, 2, 2, 2, 2, 2, 2, 2, 2, 2, 2, 2, 2, 2, 2, 2, 2, 2, 2, 2, 2, 2, 2, 2, 2, 2, 2, 2, 2, 2, 2, 2, 2, 2, 2, 2, 2, 2, 2, 2, 2, 2, 2, 2, 2, 2, 2, 2, 2, 2, 2, 2, 2, 2, 2, 2, 2, 2, 2, 2, 2, 0, 0, 0, 0, 0, 0, 0, 0, 0, 0, 0, 0, 0, 0, 0, 0, 0, 0, 0, 0, 0, 0, 0, 0, 0, 0, 0, 0, 0, 0, 0, 0, 0, 0, 0, 0, 0, 0, 0, 0, 0, 0, 0, 0, 0, 0, 0, 0, 0, 0, 0, 0, 0, 0, 0, 0, 0, 0, 0, 0, 0, 0, 0, 0, 0, 0, 0, 0, 0, 0, 0, 0, 0, 0, 0, 0, 0, 0, 0, 0, 0, 0, 0, 0, 0, 0, 0, 0, 0, 0, 0, 0, 0, 0, 2, 2, 2, 2, 2, 2, 2, 2, 2, 2, 2, 2, 2, 2, 2, 2, 2, 2, 2, 2, 2, 2, 2, 2, 2, 2, 2, 2, 2, 2, 2, 2, 2, 2, 2, 2, 2, 2, 2, 2, 2, 2, 2, 2, 2, 2, 2, 2, 2, 2, 2, 2, 2, 2, 2, 2, 2, 2, 2, 2, 2, 2, 2, 2, 2, 2, 2, 2, 2, 2, 2, 2, 2, 2, 2, 2, 2, 2, 2, 2, 2, 2, 2, 2, 2, 2, 2, 2, 2, 2, 2, 2, 2, 2, 2, 2, 0, 0, 0, 0, 0, 0, 0, 0, 0, 0, 0, 0, 0, 0, 0, 0, 0, 0, 0, 0, 0, 0, 0, 0, 0, 0, 0, 0, 0, 0, 0, 0, 0, 0, 0, 0, 0, 0, 0, 0, 0, 0, 0, 0, 0, 0, 0, 0, 0, 0, 0, 0, 0, 0, 0, 0, 0, 0, 0, 0, 0, 0, 0, 0, 0, 0, 0, 0, 0, 0, 0, 0, 0, 0, 0, 0, 0, 0, 0, 0, 0, 0, 0, 0, 0, 0, 0, 0, 0, 0, 0, 0, 0, 0, 0, 0, 0, 0, 0, 0, 0, 0, 0, 0, 0, 0, 0, 0, 0, 0, 0, 0, 0, 0, 0, 0, 0, 0, 0, 0, 0, 0, 0, 0, 0, 0, 0, 0, 0, 0, 0, 0, 0, 0, 0, 0, 0, 0, 0, 0, 0, 0, 0, 0, 0, 0, 0, 0, 0, 0, 0, 0, 0, 0, 0, 0, 0, 0, 0, 0, 0, 0, 0, 0, 0, 0, 0, 0, 0, 0, 0, 0, 0, 0, 0, 0, 0, 0, 0, 0, 0, 0, 0, 0, 0, 0, 0, 0, 1, 1, 1, 1, 1, 1, 1, 1, 1, 1, 1, 1, 1, 1, 1, 1, 1, 1, 1, 1, 1, 1, 1, 1, 1, 1, 1, 1, 1, 1, 1, 1, 1, 1, 1, 1, 1, 1, 1, 1, 1, 1, 1, 1, 1, 1, 1, 1, 1, 1, 1, 1, 1, 1, 1, 1, 1, 1, 1, 1, 1, 1, 1, 1, 1, 1, 1, 1, 1, 1, 1, 1, 1, 1, 1, 1, 1, 1, 1, 1, 1, 1, 1, 1, 1, 1, 1, 1, 1, 1])
me_mesh_027.materials.append(mat_jellyfishmusha)
me_mesh_027.materials.append(mat_jellyfishmushb)
me_mesh_027.materials.append(mat_jellyfishmushc)
me_mesh_027.use_remesh_preserve_volume = False
me_mesh_027.use_remesh_preserve_attributes = False
me_mesh_027.use_mirror_vertex_groups = False
me_mesh_027.update()

# ---- objects
ob_jellyfishmushroom = bpy.data.objects.new('jellyfishMushroom', me_mesh_027)

# ---- transforms, parenting, visibility, modifiers, constraints
ob_jellyfishmushroom.location = (0.0, 0.0, 0.0)
ob_jellyfishmushroom.rotation_euler = (1.571, -0.0, 0.0)
ob_jellyfishmushroom.show_transparent = True
ob_jellyfishmushroom.lineart.crease_threshold = 0.0

# ---- collection membership
col_collection_1.objects.link(ob_jellyfishmushroom)

# ---- scene / render settings (as saved in the file)
scene.frame_start = 1; scene.frame_end = 250; scene.frame_set(251)
scene.render.engine = 'BLENDER_EEVEE_NEXT'
scene.render.resolution_percentage = 50
scene.render.dither_intensity = 0.0
scene.cycles.use_denoising = False
scene.cycles.samples = 10
scene.cycles.sampling_pattern = 'TABULATED_SOBOL'
scene.cycles.light_sampling_threshold = 0.0
scene.cycles.use_adaptive_sampling = False
scene.cycles.use_light_tree = False
scene.cycles.blur_glossy = 0.0
scene.cycles.pixel_filter_type = 'GAUSSIAN'
scene.cycles.sample_clamp_indirect = 0.0
scene.view_settings.view_transform = 'Standard'
bpy.context.view_layer.update()

# ---- added for rendering (the .blend has no active camera and no usable light): camera, sun
cam_auto = bpy.data.cameras.new('AutoCamera')
cam_auto.lens = 50.0
cam_auto.sensor_width = 36.0
cam_auto.clip_end = 1000.0
ob_auto_camera = bpy.data.objects.new('AutoCamera', cam_auto)
scene.collection.objects.link(ob_auto_camera)
ob_auto_camera.location = (30.7995, -37.1777, 35.4928)
ob_auto_camera.rotation_euler = (1.09748, -7.21219e-08, 0.694738)
scene.camera = ob_auto_camera
light_auto_sun = bpy.data.lights.new('AutoSun', 'SUN')
light_auto_sun.energy = 3.0
light_auto_sun.angle = 0.0523599
ob_auto_sun = bpy.data.objects.new('AutoSun', light_auto_sun)
scene.collection.objects.link(ob_auto_sun)
ob_auto_sun.rotation_euler = (0.872665, 0.174533, 0.523599)
bpy.context.view_layer.update()
